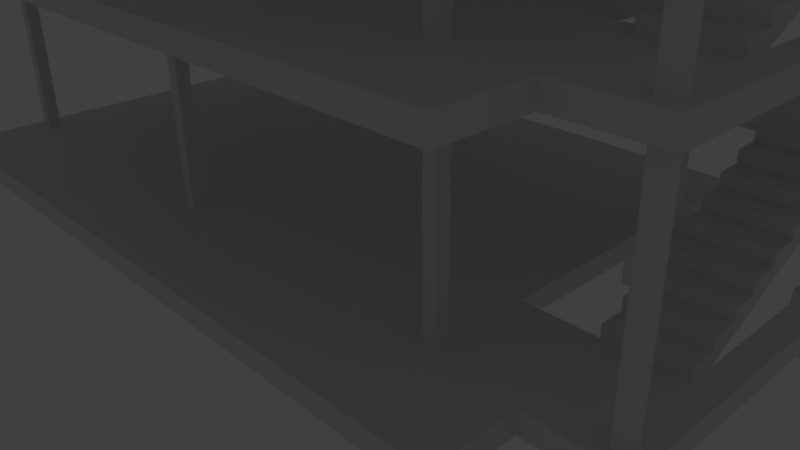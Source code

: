 # Source: example_dom-ino_house.blend  (saved by Blender 2.79.0; exported with 4.5.12 LTS)
import bpy
from mathutils import Matrix  # noqa: F401  (used for matrix-valued properties, if any)

bpy.ops.wm.read_factory_settings(use_empty=True)
scene = bpy.context.scene
scene.name = 'Scene'

# ---- collections
col_collection_1 = bpy.data.collections.new('Collection 1'); scene.collection.children.link(col_collection_1)
col_collection_10 = bpy.data.collections.new('Collection 10'); scene.collection.children.link(col_collection_10)
col_collection_10.hide_render = True
col_collection_10.hide_viewport = True

# ---- materials (node trees are filled in below, after node groups)
mat_material_003 = bpy.data.materials.new('Material.003')
mat_material_003.alpha_threshold = 0.0
mat_material_003.roughness = 0.5
mat_material = bpy.data.materials.new('Material')
mat_material.alpha_threshold = 0.0
mat_material.roughness = 0.5

# ---- material node trees

# ---- world
world_world = bpy.data.worlds.new('World'); scene.world = world_world
world_world.color = (0.05088, 0.05088, 0.05088)
world_world.use_sun_shadow = False
world_world.sun_shadow_jitter_overblur = 0.0
world_world.cycles.sampling_method = 'MANUAL'

# ---- cameras
cam_camera = bpy.data.cameras.new('Camera')
cam_camera.clip_end = 100.0
cam_camera.lens = 35.0
cam_camera.sensor_width = 32.0
cam_camera.sensor_height = 18.0
cam_camera.ortho_scale = 7.314
cam_camera.dof.focus_distance = 0.0

# ---- lights
light_lamp = bpy.data.lights.new('Lamp', 'POINT')
light_lamp.transmission_factor = 0.0
light_lamp.cutoff_distance = 30.0
light_lamp.energy = 100.0
light_lamp.shadow_buffer_clip_start = 1.001
light_lamp.shadow_soft_size = 0.1
light_lamp.shadow_maximum_resolution = 0.006
light_lamp.use_absolute_resolution = True

# ---- meshes
me_mesh_000 = bpy.data.meshes.new('Mesh.000')
me_mesh_000.from_pydata([(-0.08, -0.08, -0.125), (-0.08, -0.08, 0.125), (-0.08, 0.08, 0.125), (-0.08, 0.08, -0.125), (0.08, -0.08, -0.125), (0.08, -0.08, 0.125), (0.08, 0.08, 0.125), (0.08, 0.08, -0.125)], [], [(0, 1, 2, 3), (4, 5, 1, 0), (6, 2, 1, 5), (3, 2, 6, 7), (7, 6, 5, 4), (0, 3, 7, 4)])
me_mesh_000.materials.append(mat_material_003)
me_mesh_000.use_remesh_preserve_volume = False
me_mesh_000.use_remesh_preserve_attributes = False
me_mesh_000.use_mirror_vertex_groups = False
me_mesh_000.update()
me_plane_990 = bpy.data.meshes.new('Plane.990')
me_plane_990.from_pydata([(0.07, 0.57, -0.125), (-0.07, 0.57, -0.125), (-0.07, -0.57, -0.125), (0.07, -0.57, -0.125), (0.07, 0.57, 0.125), (-0.07, 0.57, 0.125), (-0.07, -0.57, 0.125), (0.07, -0.57, 0.125)], [], [(3, 2, 1, 0), (4, 5, 6, 7), (3, 0, 4, 7), (0, 1, 5, 4), (1, 2, 6, 5), (2, 3, 7, 6)])
_ca = me_plane_990.color_attributes.new('Col', 'BYTE_COLOR', 'CORNER')
_ca.data.foreach_set('color', [1.0, 1.0, 1.0, 1.0, 1.0, 1.0, 1.0, 1.0, 1.0, 1.0, 1.0, 1.0, 1.0, 1.0, 1.0, 1.0, 1.0, 1.0, 1.0, 1.0, 1.0, 1.0, 1.0, 1.0, 1.0, 1.0, 1.0, 1.0, 1.0, 1.0, 1.0, 1.0, 1.0, 1.0, 1.0, 1.0, 1.0, 1.0, 1.0, 1.0, 1.0, 1.0, 1.0, 1.0, 1.0, 1.0, 1.0, 1.0, 1.0, 1.0, 1.0, 1.0, 1.0, 1.0, 1.0, 1.0, 1.0, 1.0, 1.0, 1.0, 1.0, 1.0, 1.0, 1.0, 1.0, 1.0, 1.0, 1.0, 1.0, 1.0, 1.0, 1.0, 1.0, 1.0, 1.0, 1.0, 1.0, 1.0, 1.0, 1.0, 1.0, 1.0, 1.0, 1.0, 1.0, 1.0, 1.0, 1.0, 1.0, 1.0, 1.0, 1.0, 1.0, 1.0, 1.0, 1.0])
me_plane_990.materials.append(mat_material_003)
me_plane_990.use_remesh_preserve_volume = False
me_plane_990.use_remesh_preserve_attributes = False
me_plane_990.use_mirror_vertex_groups = False
me_plane_990.update()
me_plane_989 = bpy.data.meshes.new('Plane.989')
me_plane_989.from_pydata([(0.07, 1.85, -0.125), (-0.07, 1.85, -0.125), (-0.07, -1.85, -0.125), (0.07, -1.85, -0.125), (0.07, 1.85, 0.125), (-0.07, 1.85, 0.125), (-0.07, -1.85, 0.125), (0.07, -1.85, 0.125)], [], [(3, 2, 1, 0), (4, 5, 6, 7), (3, 0, 4, 7), (0, 1, 5, 4), (1, 2, 6, 5), (2, 3, 7, 6)])
_ca = me_plane_989.color_attributes.new('Col', 'BYTE_COLOR', 'CORNER')
_ca.data.foreach_set('color', [1.0, 1.0, 1.0, 1.0, 1.0, 1.0, 1.0, 1.0, 1.0, 1.0, 1.0, 1.0, 1.0, 1.0, 1.0, 1.0, 1.0, 1.0, 1.0, 1.0, 1.0, 1.0, 1.0, 1.0, 1.0, 1.0, 1.0, 1.0, 1.0, 1.0, 1.0, 1.0, 1.0, 1.0, 1.0, 1.0, 1.0, 1.0, 1.0, 1.0, 1.0, 1.0, 1.0, 1.0, 1.0, 1.0, 1.0, 1.0, 1.0, 1.0, 1.0, 1.0, 1.0, 1.0, 1.0, 1.0, 1.0, 1.0, 1.0, 1.0, 1.0, 1.0, 1.0, 1.0, 1.0, 1.0, 1.0, 1.0, 1.0, 1.0, 1.0, 1.0, 1.0, 1.0, 1.0, 1.0, 1.0, 1.0, 1.0, 1.0, 1.0, 1.0, 1.0, 1.0, 1.0, 1.0, 1.0, 1.0, 1.0, 1.0, 1.0, 1.0, 1.0, 1.0, 1.0, 1.0])
me_plane_989.materials.append(mat_material_003)
me_plane_989.use_remesh_preserve_volume = False
me_plane_989.use_remesh_preserve_attributes = False
me_plane_989.use_mirror_vertex_groups = False
me_plane_989.update()
me_plane_988 = bpy.data.meshes.new('Plane.988')
me_plane_988.from_pydata([(1.895, -1.85, -0.125), (-1.895, -1.85, -0.125), (-1.895, 1.85, -0.125), (1.895, 1.85, -0.125), (1.895, -1.85, 0.125), (-1.895, -1.85, 0.125), (-1.895, 1.85, 0.125), (1.895, 1.85, 0.125)], [], [(0, 1, 2, 3), (7, 6, 5, 4), (1, 0, 4, 5), (2, 1, 5, 6), (3, 2, 6, 7), (0, 3, 7, 4)])
_ca = me_plane_988.color_attributes.new('Col', 'BYTE_COLOR', 'CORNER')
_ca.data.foreach_set('color', [1.0, 1.0, 1.0, 1.0, 1.0, 1.0, 1.0, 1.0, 1.0, 1.0, 1.0, 1.0, 1.0, 1.0, 1.0, 1.0, 1.0, 1.0, 1.0, 1.0, 1.0, 1.0, 1.0, 1.0, 1.0, 1.0, 1.0, 1.0, 1.0, 1.0, 1.0, 1.0, 1.0, 1.0, 1.0, 1.0, 1.0, 1.0, 1.0, 1.0, 1.0, 1.0, 1.0, 1.0, 1.0, 1.0, 1.0, 1.0, 1.0, 1.0, 1.0, 1.0, 1.0, 1.0, 1.0, 1.0, 1.0, 1.0, 1.0, 1.0, 1.0, 1.0, 1.0, 1.0, 1.0, 1.0, 1.0, 1.0, 1.0, 1.0, 1.0, 1.0, 1.0, 1.0, 1.0, 1.0, 1.0, 1.0, 1.0, 1.0, 1.0, 1.0, 1.0, 1.0, 1.0, 1.0, 1.0, 1.0, 1.0, 1.0, 1.0, 1.0, 1.0, 1.0, 1.0, 1.0])
me_plane_988.materials.append(mat_material_003)
me_plane_988.use_remesh_preserve_volume = False
me_plane_988.use_remesh_preserve_attributes = False
me_plane_988.use_mirror_vertex_groups = False
me_plane_988.update()
me_plane_987 = bpy.data.meshes.new('Plane.987')
me_plane_987.from_pydata([(1.895, -0.57, -0.125), (-1.895, -0.57, -0.125), (-1.895, 0.57, -0.125), (1.895, 0.57, -0.125), (1.895, -0.57, 0.125), (-1.895, -0.57, 0.125), (-1.895, 0.57, 0.125), (1.895, 0.57, 0.125)], [], [(0, 1, 2, 3), (7, 6, 5, 4), (1, 0, 4, 5), (2, 1, 5, 6), (3, 2, 6, 7), (0, 3, 7, 4)])
_ca = me_plane_987.color_attributes.new('Col', 'BYTE_COLOR', 'CORNER')
_ca.data.foreach_set('color', [1.0, 1.0, 1.0, 1.0, 1.0, 1.0, 1.0, 1.0, 1.0, 1.0, 1.0, 1.0, 1.0, 1.0, 1.0, 1.0, 1.0, 1.0, 1.0, 1.0, 1.0, 1.0, 1.0, 1.0, 1.0, 1.0, 1.0, 1.0, 1.0, 1.0, 1.0, 1.0, 1.0, 1.0, 1.0, 1.0, 1.0, 1.0, 1.0, 1.0, 1.0, 1.0, 1.0, 1.0, 1.0, 1.0, 1.0, 1.0, 1.0, 1.0, 1.0, 1.0, 1.0, 1.0, 1.0, 1.0, 1.0, 1.0, 1.0, 1.0, 1.0, 1.0, 1.0, 1.0, 1.0, 1.0, 1.0, 1.0, 1.0, 1.0, 1.0, 1.0, 1.0, 1.0, 1.0, 1.0, 1.0, 1.0, 1.0, 1.0, 1.0, 1.0, 1.0, 1.0, 1.0, 1.0, 1.0, 1.0, 1.0, 1.0, 1.0, 1.0, 1.0, 1.0, 1.0, 1.0])
me_plane_987.materials.append(mat_material_003)
me_plane_987.use_remesh_preserve_volume = False
me_plane_987.use_remesh_preserve_attributes = False
me_plane_987.use_mirror_vertex_groups = False
me_plane_987.update()
me_plane_986 = bpy.data.meshes.new('Plane.986')
me_plane_986.from_pydata([(0.07, -0.07, -0.125), (-0.07, -0.07, -0.125), (-0.07, 0.07, -0.125), (0.07, 0.07, -0.125), (0.07, -0.07, 0.125), (-0.07, -0.07, 0.125), (-0.07, 0.07, 0.125), (0.07, 0.07, 0.125)], [], [(0, 1, 2, 3), (7, 6, 5, 4), (1, 0, 4, 5), (2, 1, 5, 6), (3, 2, 6, 7), (0, 3, 7, 4)])
_ca = me_plane_986.color_attributes.new('Col', 'BYTE_COLOR', 'CORNER')
_ca.data.foreach_set('color', [1.0, 1.0, 1.0, 1.0, 1.0, 1.0, 1.0, 1.0, 1.0, 1.0, 1.0, 1.0, 1.0, 1.0, 1.0, 1.0, 1.0, 1.0, 1.0, 1.0, 1.0, 1.0, 1.0, 1.0, 1.0, 1.0, 1.0, 1.0, 1.0, 1.0, 1.0, 1.0, 1.0, 1.0, 1.0, 1.0, 1.0, 1.0, 1.0, 1.0, 1.0, 1.0, 1.0, 1.0, 1.0, 1.0, 1.0, 1.0, 1.0, 1.0, 1.0, 1.0, 1.0, 1.0, 1.0, 1.0, 1.0, 1.0, 1.0, 1.0, 1.0, 1.0, 1.0, 1.0, 1.0, 1.0, 1.0, 1.0, 1.0, 1.0, 1.0, 1.0, 1.0, 1.0, 1.0, 1.0, 1.0, 1.0, 1.0, 1.0, 1.0, 1.0, 1.0, 1.0, 1.0, 1.0, 1.0, 1.0, 1.0, 1.0, 1.0, 1.0, 1.0, 1.0, 1.0, 1.0])
me_plane_986.materials.append(mat_material_003)
me_plane_986.use_remesh_preserve_volume = False
me_plane_986.use_remesh_preserve_attributes = False
me_plane_986.use_mirror_vertex_groups = False
me_plane_986.update()
me_plane_985 = bpy.data.meshes.new('Plane.985')
me_plane_985.from_pydata([(0.07, -1.85, -0.125), (-0.07, -1.85, -0.125), (-0.07, 1.85, -0.125), (0.07, 1.85, -0.125), (0.07, -1.85, 0.125), (-0.07, -1.85, 0.125), (-0.07, 1.85, 0.125), (0.07, 1.85, 0.125)], [], [(0, 1, 2, 3), (7, 6, 5, 4), (1, 0, 4, 5), (2, 1, 5, 6), (3, 2, 6, 7), (0, 3, 7, 4)])
_ca = me_plane_985.color_attributes.new('Col', 'BYTE_COLOR', 'CORNER')
_ca.data.foreach_set('color', [1.0, 1.0, 1.0, 1.0, 1.0, 1.0, 1.0, 1.0, 1.0, 1.0, 1.0, 1.0, 1.0, 1.0, 1.0, 1.0, 1.0, 1.0, 1.0, 1.0, 1.0, 1.0, 1.0, 1.0, 1.0, 1.0, 1.0, 1.0, 1.0, 1.0, 1.0, 1.0, 1.0, 1.0, 1.0, 1.0, 1.0, 1.0, 1.0, 1.0, 1.0, 1.0, 1.0, 1.0, 1.0, 1.0, 1.0, 1.0, 1.0, 1.0, 1.0, 1.0, 1.0, 1.0, 1.0, 1.0, 1.0, 1.0, 1.0, 1.0, 1.0, 1.0, 1.0, 1.0, 1.0, 1.0, 1.0, 1.0, 1.0, 1.0, 1.0, 1.0, 1.0, 1.0, 1.0, 1.0, 1.0, 1.0, 1.0, 1.0, 1.0, 1.0, 1.0, 1.0, 1.0, 1.0, 1.0, 1.0, 1.0, 1.0, 1.0, 1.0, 1.0, 1.0, 1.0, 1.0])
me_plane_985.materials.append(mat_material_003)
me_plane_985.use_remesh_preserve_volume = False
me_plane_985.use_remesh_preserve_attributes = False
me_plane_985.use_mirror_vertex_groups = False
me_plane_985.update()
me_plane_984 = bpy.data.meshes.new('Plane.984')
me_plane_984.from_pydata([(1.895, -1.85, -0.125), (-1.895, -1.85, -0.125), (-1.895, 1.85, -0.125), (1.895, 1.85, -0.125), (1.895, -1.85, 0.125), (-1.895, -1.85, 0.125), (-1.895, 1.85, 0.125), (1.895, 1.85, 0.125)], [], [(0, 1, 2, 3), (7, 6, 5, 4), (1, 0, 4, 5), (2, 1, 5, 6), (3, 2, 6, 7), (0, 3, 7, 4)])
_ca = me_plane_984.color_attributes.new('Col', 'BYTE_COLOR', 'CORNER')
_ca.data.foreach_set('color', [1.0, 1.0, 1.0, 1.0, 1.0, 1.0, 1.0, 1.0, 1.0, 1.0, 1.0, 1.0, 1.0, 1.0, 1.0, 1.0, 1.0, 1.0, 1.0, 1.0, 1.0, 1.0, 1.0, 1.0, 1.0, 1.0, 1.0, 1.0, 1.0, 1.0, 1.0, 1.0, 1.0, 1.0, 1.0, 1.0, 1.0, 1.0, 1.0, 1.0, 1.0, 1.0, 1.0, 1.0, 1.0, 1.0, 1.0, 1.0, 1.0, 1.0, 1.0, 1.0, 1.0, 1.0, 1.0, 1.0, 1.0, 1.0, 1.0, 1.0, 1.0, 1.0, 1.0, 1.0, 1.0, 1.0, 1.0, 1.0, 1.0, 1.0, 1.0, 1.0, 1.0, 1.0, 1.0, 1.0, 1.0, 1.0, 1.0, 1.0, 1.0, 1.0, 1.0, 1.0, 1.0, 1.0, 1.0, 1.0, 1.0, 1.0, 1.0, 1.0, 1.0, 1.0, 1.0, 1.0])
me_plane_984.materials.append(mat_material_003)
me_plane_984.use_remesh_preserve_volume = False
me_plane_984.use_remesh_preserve_attributes = False
me_plane_984.use_mirror_vertex_groups = False
me_plane_984.update()
me_plane_983 = bpy.data.meshes.new('Plane.983')
me_plane_983.from_pydata([(1.895, -0.57, -0.125), (-1.895, -0.57, -0.125), (-1.895, 0.57, -0.125), (1.895, 0.57, -0.125), (1.895, -0.57, 0.125), (-1.895, -0.57, 0.125), (-1.895, 0.57, 0.125), (1.895, 0.57, 0.125)], [], [(0, 1, 2, 3), (7, 6, 5, 4), (1, 0, 4, 5), (2, 1, 5, 6), (3, 2, 6, 7), (0, 3, 7, 4)])
_ca = me_plane_983.color_attributes.new('Col', 'BYTE_COLOR', 'CORNER')
_ca.data.foreach_set('color', [1.0, 1.0, 1.0, 1.0, 1.0, 1.0, 1.0, 1.0, 1.0, 1.0, 1.0, 1.0, 1.0, 1.0, 1.0, 1.0, 1.0, 1.0, 1.0, 1.0, 1.0, 1.0, 1.0, 1.0, 1.0, 1.0, 1.0, 1.0, 1.0, 1.0, 1.0, 1.0, 1.0, 1.0, 1.0, 1.0, 1.0, 1.0, 1.0, 1.0, 1.0, 1.0, 1.0, 1.0, 1.0, 1.0, 1.0, 1.0, 1.0, 1.0, 1.0, 1.0, 1.0, 1.0, 1.0, 1.0, 1.0, 1.0, 1.0, 1.0, 1.0, 1.0, 1.0, 1.0, 1.0, 1.0, 1.0, 1.0, 1.0, 1.0, 1.0, 1.0, 1.0, 1.0, 1.0, 1.0, 1.0, 1.0, 1.0, 1.0, 1.0, 1.0, 1.0, 1.0, 1.0, 1.0, 1.0, 1.0, 1.0, 1.0, 1.0, 1.0, 1.0, 1.0, 1.0, 1.0])
me_plane_983.materials.append(mat_material_003)
me_plane_983.use_remesh_preserve_volume = False
me_plane_983.use_remesh_preserve_attributes = False
me_plane_983.use_mirror_vertex_groups = False
me_plane_983.update()
me_plane_982 = bpy.data.meshes.new('Plane.982')
me_plane_982.from_pydata([(-0.52, 0.57, 0.125), (-0.52, -0.57, 0.125), (-0.52, 0.57, -0.125), (-0.52, -0.57, -0.125), (0.52, -0.57, 0.125), (0.52, -0.57, -0.125), (0.52, 0.57, 0.125), (0.52, 0.57, -0.125)], [], [(0, 1, 4, 6), (3, 1, 0, 2), (5, 7, 6, 4), (3, 2, 7, 5), (2, 0, 6, 7), (1, 3, 5, 4)])
_ca = me_plane_982.color_attributes.new('Col', 'BYTE_COLOR', 'CORNER')
_ca.data.foreach_set('color', [1.0, 1.0, 1.0, 1.0, 1.0, 1.0, 1.0, 1.0, 1.0, 1.0, 1.0, 1.0, 1.0, 1.0, 1.0, 1.0, 1.0, 1.0, 1.0, 1.0, 1.0, 1.0, 1.0, 1.0, 1.0, 1.0, 1.0, 1.0, 1.0, 1.0, 1.0, 1.0, 1.0, 1.0, 1.0, 1.0, 1.0, 1.0, 1.0, 1.0, 1.0, 1.0, 1.0, 1.0, 1.0, 1.0, 1.0, 1.0, 1.0, 1.0, 1.0, 1.0, 1.0, 1.0, 1.0, 1.0, 1.0, 1.0, 1.0, 1.0, 1.0, 1.0, 1.0, 1.0, 1.0, 1.0, 1.0, 1.0, 1.0, 1.0, 1.0, 1.0, 1.0, 1.0, 1.0, 1.0, 1.0, 1.0, 1.0, 1.0, 1.0, 1.0, 1.0, 1.0, 1.0, 1.0, 1.0, 1.0, 1.0, 1.0, 1.0, 1.0, 1.0, 1.0, 1.0, 1.0])
me_plane_982.materials.append(mat_material_003)
me_plane_982.use_remesh_preserve_volume = False
me_plane_982.use_remesh_preserve_attributes = False
me_plane_982.use_mirror_vertex_groups = False
me_plane_982.update()
me_plane_981 = bpy.data.meshes.new('Plane.981')
me_plane_981.from_pydata([(0.9, -0.4985, 0.125), (0.9, -0.4985, -0.125), (-0.9, -0.4985, 0.125), (-0.9, -0.4985, -0.125), (0.9, 0.5, 0.125), (0.9, 0.5, -0.125), (-0.9, 0.5, 0.125), (-0.9, 0.5, -0.125)], [], [(6, 4, 5, 7), (1, 0, 2, 3), (3, 2, 6, 7), (2, 0, 4, 6), (1, 3, 7, 5), (0, 1, 5, 4)])
_ca = me_plane_981.color_attributes.new('Col', 'BYTE_COLOR', 'CORNER')
_ca.data.foreach_set('color', [1.0, 1.0, 1.0, 1.0, 1.0, 1.0, 1.0, 1.0, 1.0, 1.0, 1.0, 1.0, 1.0, 1.0, 1.0, 1.0, 1.0, 1.0, 1.0, 1.0, 1.0, 1.0, 1.0, 1.0, 1.0, 1.0, 1.0, 1.0, 1.0, 1.0, 1.0, 1.0, 1.0, 1.0, 1.0, 1.0, 1.0, 1.0, 1.0, 1.0, 1.0, 1.0, 1.0, 1.0, 1.0, 1.0, 1.0, 1.0, 1.0, 1.0, 1.0, 1.0, 1.0, 1.0, 1.0, 1.0, 1.0, 1.0, 1.0, 1.0, 1.0, 1.0, 1.0, 1.0, 1.0, 1.0, 1.0, 1.0, 1.0, 1.0, 1.0, 1.0, 1.0, 1.0, 1.0, 1.0, 1.0, 1.0, 1.0, 1.0, 1.0, 1.0, 1.0, 1.0, 1.0, 1.0, 1.0, 1.0, 1.0, 1.0, 1.0, 1.0, 1.0, 1.0, 1.0, 1.0])
me_plane_981.materials.append(mat_material_003)
me_plane_981.use_remesh_preserve_volume = False
me_plane_981.use_remesh_preserve_attributes = False
me_plane_981.use_mirror_vertex_groups = False
me_plane_981.update()
me_plane_980 = bpy.data.meshes.new('Plane.980')
me_plane_980.from_pydata([(0.9, 0.15, -0.125), (-0.9, 0.15, -0.125), (-0.9, -0.15, -0.125), (0.9, -0.15, -0.125), (0.9, 0.15, 0.125), (-0.9, 0.15, 0.125), (-0.9, -0.15, 0.125), (0.9, -0.15, 0.125)], [], [(3, 2, 1, 0), (4, 5, 6, 7), (3, 0, 4, 7), (0, 1, 5, 4), (1, 2, 6, 5), (2, 3, 7, 6)])
_ca = me_plane_980.color_attributes.new('Col', 'BYTE_COLOR', 'CORNER')
_ca.data.foreach_set('color', [1.0, 1.0, 1.0, 1.0, 1.0, 1.0, 1.0, 1.0, 1.0, 1.0, 1.0, 1.0, 1.0, 1.0, 1.0, 1.0, 1.0, 1.0, 1.0, 1.0, 1.0, 1.0, 1.0, 1.0, 1.0, 1.0, 1.0, 1.0, 1.0, 1.0, 1.0, 1.0, 1.0, 1.0, 1.0, 1.0, 1.0, 1.0, 1.0, 1.0, 1.0, 1.0, 1.0, 1.0, 1.0, 1.0, 1.0, 1.0, 1.0, 1.0, 1.0, 1.0, 1.0, 1.0, 1.0, 1.0, 1.0, 1.0, 1.0, 1.0, 1.0, 1.0, 1.0, 1.0, 1.0, 1.0, 1.0, 1.0, 1.0, 1.0, 1.0, 1.0, 1.0, 1.0, 1.0, 1.0, 1.0, 1.0, 1.0, 1.0, 1.0, 1.0, 1.0, 1.0, 1.0, 1.0, 1.0, 1.0, 1.0, 1.0, 1.0, 1.0, 1.0, 1.0, 1.0, 1.0])
me_plane_980.materials.append(mat_material_003)
me_plane_980.use_remesh_preserve_volume = False
me_plane_980.use_remesh_preserve_attributes = False
me_plane_980.use_mirror_vertex_groups = False
me_plane_980.update()
me_plane_055 = bpy.data.meshes.new('Plane.055')
me_plane_055.from_pydata([(0.07, -0.5692, -0.125), (-0.07, -0.5692, -0.125), (-0.07, 0.5692, -0.125), (0.07, 0.5692, -0.125), (0.07, -0.5692, 0.125), (-0.07, -0.5692, 0.125), (-0.07, 0.5692, 0.125), (0.07, 0.5692, 0.125)], [], [(0, 1, 2, 3), (7, 6, 5, 4), (1, 0, 4, 5), (2, 1, 5, 6), (3, 2, 6, 7), (0, 3, 7, 4)])
_ca = me_plane_055.color_attributes.new('Col', 'BYTE_COLOR', 'CORNER')
_ca.data.foreach_set('color', [1.0, 1.0, 1.0, 1.0, 1.0, 1.0, 1.0, 1.0, 1.0, 1.0, 1.0, 1.0, 1.0, 1.0, 1.0, 1.0, 1.0, 1.0, 1.0, 1.0, 1.0, 1.0, 1.0, 1.0, 1.0, 1.0, 1.0, 1.0, 1.0, 1.0, 1.0, 1.0, 1.0, 1.0, 1.0, 1.0, 1.0, 1.0, 1.0, 1.0, 1.0, 1.0, 1.0, 1.0, 1.0, 1.0, 1.0, 1.0, 1.0, 1.0, 1.0, 1.0, 1.0, 1.0, 1.0, 1.0, 1.0, 1.0, 1.0, 1.0, 1.0, 1.0, 1.0, 1.0, 1.0, 1.0, 1.0, 1.0, 1.0, 1.0, 1.0, 1.0, 1.0, 1.0, 1.0, 1.0, 1.0, 1.0, 1.0, 1.0, 1.0, 1.0, 1.0, 1.0, 1.0, 1.0, 1.0, 1.0, 1.0, 1.0, 1.0, 1.0, 1.0, 1.0, 1.0, 1.0])
me_plane_055.materials.append(mat_material_003)
me_plane_055.use_remesh_preserve_volume = False
me_plane_055.use_remesh_preserve_attributes = False
me_plane_055.use_mirror_vertex_groups = False
me_plane_055.update()
me_plane_054 = bpy.data.meshes.new('Plane.054')
me_plane_054.from_pydata([(0.07, -0.5692, -0.125), (-0.07, -0.5692, -0.125), (-0.07, 0.5692, -0.125), (0.07, 0.5692, -0.125), (0.07, -0.5692, 0.125), (-0.07, -0.5692, 0.125), (-0.07, 0.5692, 0.125), (0.07, 0.5692, 0.125)], [], [(0, 1, 2, 3), (7, 6, 5, 4), (1, 0, 4, 5), (2, 1, 5, 6), (3, 2, 6, 7), (0, 3, 7, 4)])
_ca = me_plane_054.color_attributes.new('Col', 'BYTE_COLOR', 'CORNER')
_ca.data.foreach_set('color', [1.0, 1.0, 1.0, 1.0, 1.0, 1.0, 1.0, 1.0, 1.0, 1.0, 1.0, 1.0, 1.0, 1.0, 1.0, 1.0, 1.0, 1.0, 1.0, 1.0, 1.0, 1.0, 1.0, 1.0, 1.0, 1.0, 1.0, 1.0, 1.0, 1.0, 1.0, 1.0, 1.0, 1.0, 1.0, 1.0, 1.0, 1.0, 1.0, 1.0, 1.0, 1.0, 1.0, 1.0, 1.0, 1.0, 1.0, 1.0, 1.0, 1.0, 1.0, 1.0, 1.0, 1.0, 1.0, 1.0, 1.0, 1.0, 1.0, 1.0, 1.0, 1.0, 1.0, 1.0, 1.0, 1.0, 1.0, 1.0, 1.0, 1.0, 1.0, 1.0, 1.0, 1.0, 1.0, 1.0, 1.0, 1.0, 1.0, 1.0, 1.0, 1.0, 1.0, 1.0, 1.0, 1.0, 1.0, 1.0, 1.0, 1.0, 1.0, 1.0, 1.0, 1.0, 1.0, 1.0])
me_plane_054.materials.append(mat_material_003)
me_plane_054.use_remesh_preserve_volume = False
me_plane_054.use_remesh_preserve_attributes = False
me_plane_054.use_mirror_vertex_groups = False
me_plane_054.update()
me_plane_053 = bpy.data.meshes.new('Plane.053')
me_plane_053.from_pydata([(1.895, -0.5692, -0.125), (-1.895, -0.5692, -0.125), (-1.895, 0.5692, -0.125), (1.895, 0.5692, -0.125), (1.895, -0.5692, 0.125), (-1.895, -0.5692, 0.125), (-1.895, 0.5692, 0.125), (1.895, 0.5692, 0.125)], [], [(0, 1, 2, 3), (7, 6, 5, 4), (1, 0, 4, 5), (2, 1, 5, 6), (3, 2, 6, 7), (0, 3, 7, 4)])
_ca = me_plane_053.color_attributes.new('Col', 'BYTE_COLOR', 'CORNER')
_ca.data.foreach_set('color', [1.0, 1.0, 1.0, 1.0, 1.0, 1.0, 1.0, 1.0, 1.0, 1.0, 1.0, 1.0, 1.0, 1.0, 1.0, 1.0, 1.0, 1.0, 1.0, 1.0, 1.0, 1.0, 1.0, 1.0, 1.0, 1.0, 1.0, 1.0, 1.0, 1.0, 1.0, 1.0, 1.0, 1.0, 1.0, 1.0, 1.0, 1.0, 1.0, 1.0, 1.0, 1.0, 1.0, 1.0, 1.0, 1.0, 1.0, 1.0, 1.0, 1.0, 1.0, 1.0, 1.0, 1.0, 1.0, 1.0, 1.0, 1.0, 1.0, 1.0, 1.0, 1.0, 1.0, 1.0, 1.0, 1.0, 1.0, 1.0, 1.0, 1.0, 1.0, 1.0, 1.0, 1.0, 1.0, 1.0, 1.0, 1.0, 1.0, 1.0, 1.0, 1.0, 1.0, 1.0, 1.0, 1.0, 1.0, 1.0, 1.0, 1.0, 1.0, 1.0, 1.0, 1.0, 1.0, 1.0])
me_plane_053.materials.append(mat_material_003)
me_plane_053.use_remesh_preserve_volume = False
me_plane_053.use_remesh_preserve_attributes = False
me_plane_053.use_mirror_vertex_groups = False
me_plane_053.update()
me_plane_052 = bpy.data.meshes.new('Plane.052')
me_plane_052.from_pydata([(1.895, -0.5692, -0.125), (-1.895, -0.5692, -0.125), (-1.895, 0.5692, -0.125), (1.895, 0.5692, -0.125), (1.895, -0.5692, 0.125), (-1.895, -0.5692, 0.125), (-1.895, 0.5692, 0.125), (1.895, 0.5692, 0.125)], [], [(0, 1, 2, 3), (7, 6, 5, 4), (1, 0, 4, 5), (2, 1, 5, 6), (3, 2, 6, 7), (0, 3, 7, 4)])
_ca = me_plane_052.color_attributes.new('Col', 'BYTE_COLOR', 'CORNER')
_ca.data.foreach_set('color', [1.0, 1.0, 1.0, 1.0, 1.0, 1.0, 1.0, 1.0, 1.0, 1.0, 1.0, 1.0, 1.0, 1.0, 1.0, 1.0, 1.0, 1.0, 1.0, 1.0, 1.0, 1.0, 1.0, 1.0, 1.0, 1.0, 1.0, 1.0, 1.0, 1.0, 1.0, 1.0, 1.0, 1.0, 1.0, 1.0, 1.0, 1.0, 1.0, 1.0, 1.0, 1.0, 1.0, 1.0, 1.0, 1.0, 1.0, 1.0, 1.0, 1.0, 1.0, 1.0, 1.0, 1.0, 1.0, 1.0, 1.0, 1.0, 1.0, 1.0, 1.0, 1.0, 1.0, 1.0, 1.0, 1.0, 1.0, 1.0, 1.0, 1.0, 1.0, 1.0, 1.0, 1.0, 1.0, 1.0, 1.0, 1.0, 1.0, 1.0, 1.0, 1.0, 1.0, 1.0, 1.0, 1.0, 1.0, 1.0, 1.0, 1.0, 1.0, 1.0, 1.0, 1.0, 1.0, 1.0])
me_plane_052.materials.append(mat_material_003)
me_plane_052.use_remesh_preserve_volume = False
me_plane_052.use_remesh_preserve_attributes = False
me_plane_052.use_mirror_vertex_groups = False
me_plane_052.update()
me_plane_050 = bpy.data.meshes.new('Plane.050')
me_plane_050.from_pydata([(0.9, 0.08, -0.125), (-0.9, 0.08, -0.125), (-0.9, -0.08, -0.125), (0.9, -0.08, -0.125), (0.9, 0.08, 0.125), (-0.9, 0.08, 0.125), (-0.9, -0.08, 0.125), (0.9, -0.08, 0.125)], [], [(3, 2, 1, 0), (4, 5, 6, 7), (3, 0, 4, 7), (0, 1, 5, 4), (1, 2, 6, 5), (2, 3, 7, 6)])
_ca = me_plane_050.color_attributes.new('Col', 'BYTE_COLOR', 'CORNER')
_ca.data.foreach_set('color', [1.0, 1.0, 1.0, 1.0, 1.0, 1.0, 1.0, 1.0, 1.0, 1.0, 1.0, 1.0, 1.0, 1.0, 1.0, 1.0, 1.0, 1.0, 1.0, 1.0, 1.0, 1.0, 1.0, 1.0, 1.0, 1.0, 1.0, 1.0, 1.0, 1.0, 1.0, 1.0, 1.0, 1.0, 1.0, 1.0, 1.0, 1.0, 1.0, 1.0, 1.0, 1.0, 1.0, 1.0, 1.0, 1.0, 1.0, 1.0, 1.0, 1.0, 1.0, 1.0, 1.0, 1.0, 1.0, 1.0, 1.0, 1.0, 1.0, 1.0, 1.0, 1.0, 1.0, 1.0, 1.0, 1.0, 1.0, 1.0, 1.0, 1.0, 1.0, 1.0, 1.0, 1.0, 1.0, 1.0, 1.0, 1.0, 1.0, 1.0, 1.0, 1.0, 1.0, 1.0, 1.0, 1.0, 1.0, 1.0, 1.0, 1.0, 1.0, 1.0, 1.0, 1.0, 1.0, 1.0])
me_plane_050.materials.append(mat_material_003)
me_plane_050.use_remesh_preserve_volume = False
me_plane_050.use_remesh_preserve_attributes = False
me_plane_050.use_mirror_vertex_groups = False
me_plane_050.update()
me_plane_049 = bpy.data.meshes.new('Plane.049')
me_plane_049.from_pydata([(0.08, 0.57, -0.125), (-0.08, 0.57, -0.125), (-0.08, -0.57, -0.125), (0.08, -0.57, -0.125), (0.08, 0.57, 0.125), (-0.08, 0.57, 0.125), (-0.08, -0.57, 0.125), (0.08, -0.57, 0.125)], [], [(3, 2, 1, 0), (4, 5, 6, 7), (3, 0, 4, 7), (0, 1, 5, 4), (1, 2, 6, 5), (2, 3, 7, 6)])
_ca = me_plane_049.color_attributes.new('Col', 'BYTE_COLOR', 'CORNER')
_ca.data.foreach_set('color', [1.0, 1.0, 1.0, 1.0, 1.0, 1.0, 1.0, 1.0, 1.0, 1.0, 1.0, 1.0, 1.0, 1.0, 1.0, 1.0, 1.0, 1.0, 1.0, 1.0, 1.0, 1.0, 1.0, 1.0, 1.0, 1.0, 1.0, 1.0, 1.0, 1.0, 1.0, 1.0, 1.0, 1.0, 1.0, 1.0, 1.0, 1.0, 1.0, 1.0, 1.0, 1.0, 1.0, 1.0, 1.0, 1.0, 1.0, 1.0, 1.0, 1.0, 1.0, 1.0, 1.0, 1.0, 1.0, 1.0, 1.0, 1.0, 1.0, 1.0, 1.0, 1.0, 1.0, 1.0, 1.0, 1.0, 1.0, 1.0, 1.0, 1.0, 1.0, 1.0, 1.0, 1.0, 1.0, 1.0, 1.0, 1.0, 1.0, 1.0, 1.0, 1.0, 1.0, 1.0, 1.0, 1.0, 1.0, 1.0, 1.0, 1.0, 1.0, 1.0, 1.0, 1.0, 1.0, 1.0])
me_plane_049.materials.append(mat_material_003)
me_plane_049.use_remesh_preserve_volume = False
me_plane_049.use_remesh_preserve_attributes = False
me_plane_049.use_mirror_vertex_groups = False
me_plane_049.update()
me_plane_048 = bpy.data.meshes.new('Plane.048')
me_plane_048.from_pydata([(0.08, -0.57, -0.125), (-0.08, -0.57, -0.125), (-0.08, 0.57, -0.125), (0.08, 0.57, -0.125), (0.08, -0.57, 0.125), (-0.08, -0.57, 0.125), (-0.08, 0.57, 0.125), (0.08, 0.57, 0.125)], [], [(0, 1, 2, 3), (7, 6, 5, 4), (1, 0, 4, 5), (2, 1, 5, 6), (3, 2, 6, 7), (0, 3, 7, 4)])
_ca = me_plane_048.color_attributes.new('Col', 'BYTE_COLOR', 'CORNER')
_ca.data.foreach_set('color', [1.0, 1.0, 1.0, 1.0, 1.0, 1.0, 1.0, 1.0, 1.0, 1.0, 1.0, 1.0, 1.0, 1.0, 1.0, 1.0, 1.0, 1.0, 1.0, 1.0, 1.0, 1.0, 1.0, 1.0, 1.0, 1.0, 1.0, 1.0, 1.0, 1.0, 1.0, 1.0, 1.0, 1.0, 1.0, 1.0, 1.0, 1.0, 1.0, 1.0, 1.0, 1.0, 1.0, 1.0, 1.0, 1.0, 1.0, 1.0, 1.0, 1.0, 1.0, 1.0, 1.0, 1.0, 1.0, 1.0, 1.0, 1.0, 1.0, 1.0, 1.0, 1.0, 1.0, 1.0, 1.0, 1.0, 1.0, 1.0, 1.0, 1.0, 1.0, 1.0, 1.0, 1.0, 1.0, 1.0, 1.0, 1.0, 1.0, 1.0, 1.0, 1.0, 1.0, 1.0, 1.0, 1.0, 1.0, 1.0, 1.0, 1.0, 1.0, 1.0, 1.0, 1.0, 1.0, 1.0])
me_plane_048.materials.append(mat_material_003)
me_plane_048.use_remesh_preserve_volume = False
me_plane_048.use_remesh_preserve_attributes = False
me_plane_048.use_mirror_vertex_groups = False
me_plane_048.update()
me_plane_047 = bpy.data.meshes.new('Plane.047')
me_plane_047.from_pydata([(0.08, -0.57, -0.125), (-0.08, -0.57, -0.125), (-0.08, 0.57, -0.125), (0.08, 0.57, -0.125), (0.08, -0.57, 0.125), (-0.08, -0.57, 0.125), (-0.08, 0.57, 0.125), (0.08, 0.57, 0.125)], [], [(0, 1, 2, 3), (7, 6, 5, 4), (1, 0, 4, 5), (2, 1, 5, 6), (3, 2, 6, 7), (0, 3, 7, 4)])
_ca = me_plane_047.color_attributes.new('Col', 'BYTE_COLOR', 'CORNER')
_ca.data.foreach_set('color', [1.0, 1.0, 1.0, 1.0, 1.0, 1.0, 1.0, 1.0, 1.0, 1.0, 1.0, 1.0, 1.0, 1.0, 1.0, 1.0, 1.0, 1.0, 1.0, 1.0, 1.0, 1.0, 1.0, 1.0, 1.0, 1.0, 1.0, 1.0, 1.0, 1.0, 1.0, 1.0, 1.0, 1.0, 1.0, 1.0, 1.0, 1.0, 1.0, 1.0, 1.0, 1.0, 1.0, 1.0, 1.0, 1.0, 1.0, 1.0, 1.0, 1.0, 1.0, 1.0, 1.0, 1.0, 1.0, 1.0, 1.0, 1.0, 1.0, 1.0, 1.0, 1.0, 1.0, 1.0, 1.0, 1.0, 1.0, 1.0, 1.0, 1.0, 1.0, 1.0, 1.0, 1.0, 1.0, 1.0, 1.0, 1.0, 1.0, 1.0, 1.0, 1.0, 1.0, 1.0, 1.0, 1.0, 1.0, 1.0, 1.0, 1.0, 1.0, 1.0, 1.0, 1.0, 1.0, 1.0])
me_plane_047.materials.append(mat_material_003)
me_plane_047.use_remesh_preserve_volume = False
me_plane_047.use_remesh_preserve_attributes = False
me_plane_047.use_mirror_vertex_groups = False
me_plane_047.update()
me_plane_046 = bpy.data.meshes.new('Plane.046')
me_plane_046.from_pydata([(0.08, -1.85, -0.125), (-0.08, -1.85, -0.125), (-0.08, 1.85, -0.125), (0.08, 1.85, -0.125), (0.08, -1.85, 0.125), (-0.08, -1.85, 0.125), (-0.08, 1.85, 0.125), (0.08, 1.85, 0.125)], [], [(0, 1, 2, 3), (7, 6, 5, 4), (1, 0, 4, 5), (2, 1, 5, 6), (3, 2, 6, 7), (0, 3, 7, 4)])
_ca = me_plane_046.color_attributes.new('Col', 'BYTE_COLOR', 'CORNER')
_ca.data.foreach_set('color', [1.0, 1.0, 1.0, 1.0, 1.0, 1.0, 1.0, 1.0, 1.0, 1.0, 1.0, 1.0, 1.0, 1.0, 1.0, 1.0, 1.0, 1.0, 1.0, 1.0, 1.0, 1.0, 1.0, 1.0, 1.0, 1.0, 1.0, 1.0, 1.0, 1.0, 1.0, 1.0, 1.0, 1.0, 1.0, 1.0, 1.0, 1.0, 1.0, 1.0, 1.0, 1.0, 1.0, 1.0, 1.0, 1.0, 1.0, 1.0, 1.0, 1.0, 1.0, 1.0, 1.0, 1.0, 1.0, 1.0, 1.0, 1.0, 1.0, 1.0, 1.0, 1.0, 1.0, 1.0, 1.0, 1.0, 1.0, 1.0, 1.0, 1.0, 1.0, 1.0, 1.0, 1.0, 1.0, 1.0, 1.0, 1.0, 1.0, 1.0, 1.0, 1.0, 1.0, 1.0, 1.0, 1.0, 1.0, 1.0, 1.0, 1.0, 1.0, 1.0, 1.0, 1.0, 1.0, 1.0])
me_plane_046.materials.append(mat_material_003)
me_plane_046.use_remesh_preserve_volume = False
me_plane_046.use_remesh_preserve_attributes = False
me_plane_046.use_mirror_vertex_groups = False
me_plane_046.update()
me_plane_045 = bpy.data.meshes.new('Plane.045')
me_plane_045.from_pydata([(0.08, -0.07, -0.125), (-0.08, -0.07, -0.125), (-0.08, 0.07, -0.125), (0.08, 0.07, -0.125), (0.08, -0.07, 0.125), (-0.08, -0.07, 0.125), (-0.08, 0.07, 0.125), (0.08, 0.07, 0.125)], [], [(0, 1, 2, 3), (7, 6, 5, 4), (1, 0, 4, 5), (2, 1, 5, 6), (3, 2, 6, 7), (0, 3, 7, 4)])
_ca = me_plane_045.color_attributes.new('Col', 'BYTE_COLOR', 'CORNER')
_ca.data.foreach_set('color', [1.0, 1.0, 1.0, 1.0, 1.0, 1.0, 1.0, 1.0, 1.0, 1.0, 1.0, 1.0, 1.0, 1.0, 1.0, 1.0, 1.0, 1.0, 1.0, 1.0, 1.0, 1.0, 1.0, 1.0, 1.0, 1.0, 1.0, 1.0, 1.0, 1.0, 1.0, 1.0, 1.0, 1.0, 1.0, 1.0, 1.0, 1.0, 1.0, 1.0, 1.0, 1.0, 1.0, 1.0, 1.0, 1.0, 1.0, 1.0, 1.0, 1.0, 1.0, 1.0, 1.0, 1.0, 1.0, 1.0, 1.0, 1.0, 1.0, 1.0, 1.0, 1.0, 1.0, 1.0, 1.0, 1.0, 1.0, 1.0, 1.0, 1.0, 1.0, 1.0, 1.0, 1.0, 1.0, 1.0, 1.0, 1.0, 1.0, 1.0, 1.0, 1.0, 1.0, 1.0, 1.0, 1.0, 1.0, 1.0, 1.0, 1.0, 1.0, 1.0, 1.0, 1.0, 1.0, 1.0])
me_plane_045.materials.append(mat_material_003)
me_plane_045.use_remesh_preserve_volume = False
me_plane_045.use_remesh_preserve_attributes = False
me_plane_045.use_mirror_vertex_groups = False
me_plane_045.update()
me_plane_038 = bpy.data.meshes.new('Plane.038')
me_plane_038.from_pydata([(0.07, -0.08, -0.125), (-0.07, -0.08, -0.125), (-0.07, 0.08, -0.125), (0.07, 0.08, -0.125), (0.07, -0.08, 0.125), (-0.07, -0.08, 0.125), (-0.07, 0.08, 0.125), (0.07, 0.08, 0.125)], [], [(0, 1, 2, 3), (7, 6, 5, 4), (1, 0, 4, 5), (2, 1, 5, 6), (3, 2, 6, 7), (0, 3, 7, 4)])
_ca = me_plane_038.color_attributes.new('Col', 'BYTE_COLOR', 'CORNER')
_ca.data.foreach_set('color', [1.0, 1.0, 1.0, 1.0, 1.0, 1.0, 1.0, 1.0, 1.0, 1.0, 1.0, 1.0, 1.0, 1.0, 1.0, 1.0, 1.0, 1.0, 1.0, 1.0, 1.0, 1.0, 1.0, 1.0, 1.0, 1.0, 1.0, 1.0, 1.0, 1.0, 1.0, 1.0, 1.0, 1.0, 1.0, 1.0, 1.0, 1.0, 1.0, 1.0, 1.0, 1.0, 1.0, 1.0, 1.0, 1.0, 1.0, 1.0, 1.0, 1.0, 1.0, 1.0, 1.0, 1.0, 1.0, 1.0, 1.0, 1.0, 1.0, 1.0, 1.0, 1.0, 1.0, 1.0, 1.0, 1.0, 1.0, 1.0, 1.0, 1.0, 1.0, 1.0, 1.0, 1.0, 1.0, 1.0, 1.0, 1.0, 1.0, 1.0, 1.0, 1.0, 1.0, 1.0, 1.0, 1.0, 1.0, 1.0, 1.0, 1.0, 1.0, 1.0, 1.0, 1.0, 1.0, 1.0])
me_plane_038.materials.append(mat_material_003)
me_plane_038.use_remesh_preserve_volume = False
me_plane_038.use_remesh_preserve_attributes = False
me_plane_038.use_mirror_vertex_groups = False
me_plane_038.update()
me_plane_037 = bpy.data.meshes.new('Plane.037')
me_plane_037.from_pydata([(0.08, -1.85, -0.125), (-0.08, -1.85, -0.125), (-0.08, 1.85, -0.125), (0.08, 1.85, -0.125), (0.08, -1.85, 0.125), (-0.08, -1.85, 0.125), (-0.08, 1.85, 0.125), (0.08, 1.85, 0.125)], [], [(0, 1, 2, 3), (7, 6, 5, 4), (1, 0, 4, 5), (2, 1, 5, 6), (3, 2, 6, 7), (0, 3, 7, 4)])
_ca = me_plane_037.color_attributes.new('Col', 'BYTE_COLOR', 'CORNER')
_ca.data.foreach_set('color', [1.0, 1.0, 1.0, 1.0, 1.0, 1.0, 1.0, 1.0, 1.0, 1.0, 1.0, 1.0, 1.0, 1.0, 1.0, 1.0, 1.0, 1.0, 1.0, 1.0, 1.0, 1.0, 1.0, 1.0, 1.0, 1.0, 1.0, 1.0, 1.0, 1.0, 1.0, 1.0, 1.0, 1.0, 1.0, 1.0, 1.0, 1.0, 1.0, 1.0, 1.0, 1.0, 1.0, 1.0, 1.0, 1.0, 1.0, 1.0, 1.0, 1.0, 1.0, 1.0, 1.0, 1.0, 1.0, 1.0, 1.0, 1.0, 1.0, 1.0, 1.0, 1.0, 1.0, 1.0, 1.0, 1.0, 1.0, 1.0, 1.0, 1.0, 1.0, 1.0, 1.0, 1.0, 1.0, 1.0, 1.0, 1.0, 1.0, 1.0, 1.0, 1.0, 1.0, 1.0, 1.0, 1.0, 1.0, 1.0, 1.0, 1.0, 1.0, 1.0, 1.0, 1.0, 1.0, 1.0])
me_plane_037.materials.append(mat_material_003)
me_plane_037.use_remesh_preserve_volume = False
me_plane_037.use_remesh_preserve_attributes = False
me_plane_037.use_mirror_vertex_groups = False
me_plane_037.update()
me_plane_036 = bpy.data.meshes.new('Plane.036')
me_plane_036.from_pydata([(0.08, -1.85, -0.125), (-0.08, -1.85, -0.125), (-0.08, 1.85, -0.125), (0.08, 1.85, -0.125), (0.08, -1.85, 0.125), (-0.08, -1.85, 0.125), (-0.08, 1.85, 0.125), (0.08, 1.85, 0.125)], [], [(0, 1, 2, 3), (7, 6, 5, 4), (1, 0, 4, 5), (2, 1, 5, 6), (3, 2, 6, 7), (0, 3, 7, 4)])
_ca = me_plane_036.color_attributes.new('Col', 'BYTE_COLOR', 'CORNER')
_ca.data.foreach_set('color', [1.0, 1.0, 1.0, 1.0, 1.0, 1.0, 1.0, 1.0, 1.0, 1.0, 1.0, 1.0, 1.0, 1.0, 1.0, 1.0, 1.0, 1.0, 1.0, 1.0, 1.0, 1.0, 1.0, 1.0, 1.0, 1.0, 1.0, 1.0, 1.0, 1.0, 1.0, 1.0, 1.0, 1.0, 1.0, 1.0, 1.0, 1.0, 1.0, 1.0, 1.0, 1.0, 1.0, 1.0, 1.0, 1.0, 1.0, 1.0, 1.0, 1.0, 1.0, 1.0, 1.0, 1.0, 1.0, 1.0, 1.0, 1.0, 1.0, 1.0, 1.0, 1.0, 1.0, 1.0, 1.0, 1.0, 1.0, 1.0, 1.0, 1.0, 1.0, 1.0, 1.0, 1.0, 1.0, 1.0, 1.0, 1.0, 1.0, 1.0, 1.0, 1.0, 1.0, 1.0, 1.0, 1.0, 1.0, 1.0, 1.0, 1.0, 1.0, 1.0, 1.0, 1.0, 1.0, 1.0])
me_plane_036.materials.append(mat_material_003)
me_plane_036.use_remesh_preserve_volume = False
me_plane_036.use_remesh_preserve_attributes = False
me_plane_036.use_mirror_vertex_groups = False
me_plane_036.update()
me_plane_035 = bpy.data.meshes.new('Plane.035')
me_plane_035.from_pydata([(0.07, -0.08, -0.125), (-0.07, -0.08, -0.125), (-0.07, 0.08, -0.125), (0.07, 0.08, -0.125), (0.07, -0.08, 0.125), (-0.07, -0.08, 0.125), (-0.07, 0.08, 0.125), (0.07, 0.08, 0.125)], [], [(0, 1, 2, 3), (7, 6, 5, 4), (1, 0, 4, 5), (2, 1, 5, 6), (3, 2, 6, 7), (0, 3, 7, 4)])
_ca = me_plane_035.color_attributes.new('Col', 'BYTE_COLOR', 'CORNER')
_ca.data.foreach_set('color', [1.0, 1.0, 1.0, 1.0, 1.0, 1.0, 1.0, 1.0, 1.0, 1.0, 1.0, 1.0, 1.0, 1.0, 1.0, 1.0, 1.0, 1.0, 1.0, 1.0, 1.0, 1.0, 1.0, 1.0, 1.0, 1.0, 1.0, 1.0, 1.0, 1.0, 1.0, 1.0, 1.0, 1.0, 1.0, 1.0, 1.0, 1.0, 1.0, 1.0, 1.0, 1.0, 1.0, 1.0, 1.0, 1.0, 1.0, 1.0, 1.0, 1.0, 1.0, 1.0, 1.0, 1.0, 1.0, 1.0, 1.0, 1.0, 1.0, 1.0, 1.0, 1.0, 1.0, 1.0, 1.0, 1.0, 1.0, 1.0, 1.0, 1.0, 1.0, 1.0, 1.0, 1.0, 1.0, 1.0, 1.0, 1.0, 1.0, 1.0, 1.0, 1.0, 1.0, 1.0, 1.0, 1.0, 1.0, 1.0, 1.0, 1.0, 1.0, 1.0, 1.0, 1.0, 1.0, 1.0])
me_plane_035.materials.append(mat_material_003)
me_plane_035.use_remesh_preserve_volume = False
me_plane_035.use_remesh_preserve_attributes = False
me_plane_035.use_mirror_vertex_groups = False
me_plane_035.update()
me_plane_034 = bpy.data.meshes.new('Plane.034')
me_plane_034.from_pydata([(1.895, -0.08, -0.125), (-1.895, -0.08, -0.125), (-1.895, 0.08, -0.125), (1.895, 0.08, -0.125), (1.895, -0.08, 0.125), (-1.895, -0.08, 0.125), (-1.895, 0.08, 0.125), (1.895, 0.08, 0.125)], [], [(0, 1, 2, 3), (7, 6, 5, 4), (1, 0, 4, 5), (2, 1, 5, 6), (3, 2, 6, 7), (0, 3, 7, 4)])
_ca = me_plane_034.color_attributes.new('Col', 'BYTE_COLOR', 'CORNER')
_ca.data.foreach_set('color', [1.0, 1.0, 1.0, 1.0, 1.0, 1.0, 1.0, 1.0, 1.0, 1.0, 1.0, 1.0, 1.0, 1.0, 1.0, 1.0, 1.0, 1.0, 1.0, 1.0, 1.0, 1.0, 1.0, 1.0, 1.0, 1.0, 1.0, 1.0, 1.0, 1.0, 1.0, 1.0, 1.0, 1.0, 1.0, 1.0, 1.0, 1.0, 1.0, 1.0, 1.0, 1.0, 1.0, 1.0, 1.0, 1.0, 1.0, 1.0, 1.0, 1.0, 1.0, 1.0, 1.0, 1.0, 1.0, 1.0, 1.0, 1.0, 1.0, 1.0, 1.0, 1.0, 1.0, 1.0, 1.0, 1.0, 1.0, 1.0, 1.0, 1.0, 1.0, 1.0, 1.0, 1.0, 1.0, 1.0, 1.0, 1.0, 1.0, 1.0, 1.0, 1.0, 1.0, 1.0, 1.0, 1.0, 1.0, 1.0, 1.0, 1.0, 1.0, 1.0, 1.0, 1.0, 1.0, 1.0])
me_plane_034.materials.append(mat_material_003)
me_plane_034.use_remesh_preserve_volume = False
me_plane_034.use_remesh_preserve_attributes = False
me_plane_034.use_mirror_vertex_groups = False
me_plane_034.update()
me_plane_033 = bpy.data.meshes.new('Plane.033')
me_plane_033.from_pydata([(0.08, -1.85, -0.125), (-0.08, -1.85, -0.125), (-0.08, 1.85, -0.125), (0.08, 1.85, -0.125), (0.08, -1.85, 0.125), (-0.08, -1.85, 0.125), (-0.08, 1.85, 0.125), (0.08, 1.85, 0.125)], [], [(0, 1, 2, 3), (7, 6, 5, 4), (1, 0, 4, 5), (2, 1, 5, 6), (3, 2, 6, 7), (0, 3, 7, 4)])
_ca = me_plane_033.color_attributes.new('Col', 'BYTE_COLOR', 'CORNER')
_ca.data.foreach_set('color', [1.0, 1.0, 1.0, 1.0, 1.0, 1.0, 1.0, 1.0, 1.0, 1.0, 1.0, 1.0, 1.0, 1.0, 1.0, 1.0, 1.0, 1.0, 1.0, 1.0, 1.0, 1.0, 1.0, 1.0, 1.0, 1.0, 1.0, 1.0, 1.0, 1.0, 1.0, 1.0, 1.0, 1.0, 1.0, 1.0, 1.0, 1.0, 1.0, 1.0, 1.0, 1.0, 1.0, 1.0, 1.0, 1.0, 1.0, 1.0, 1.0, 1.0, 1.0, 1.0, 1.0, 1.0, 1.0, 1.0, 1.0, 1.0, 1.0, 1.0, 1.0, 1.0, 1.0, 1.0, 1.0, 1.0, 1.0, 1.0, 1.0, 1.0, 1.0, 1.0, 1.0, 1.0, 1.0, 1.0, 1.0, 1.0, 1.0, 1.0, 1.0, 1.0, 1.0, 1.0, 1.0, 1.0, 1.0, 1.0, 1.0, 1.0, 1.0, 1.0, 1.0, 1.0, 1.0, 1.0])
me_plane_033.materials.append(mat_material_003)
me_plane_033.use_remesh_preserve_volume = False
me_plane_033.use_remesh_preserve_attributes = False
me_plane_033.use_mirror_vertex_groups = False
me_plane_033.update()
me_plane_026 = bpy.data.meshes.new('Plane.026')
me_plane_026.from_pydata([(0.08, -0.5692, -0.125), (-0.08, -0.5692, -0.125), (-0.08, 0.5692, -0.125), (0.08, 0.5692, -0.125), (0.08, -0.5692, 0.125), (-0.08, -0.5692, 0.125), (-0.08, 0.5692, 0.125), (0.08, 0.5692, 0.125)], [], [(0, 1, 2, 3), (7, 6, 5, 4), (1, 0, 4, 5), (2, 1, 5, 6), (3, 2, 6, 7), (0, 3, 7, 4)])
_ca = me_plane_026.color_attributes.new('Col', 'BYTE_COLOR', 'CORNER')
_ca.data.foreach_set('color', [1.0, 1.0, 1.0, 1.0, 1.0, 1.0, 1.0, 1.0, 1.0, 1.0, 1.0, 1.0, 1.0, 1.0, 1.0, 1.0, 1.0, 1.0, 1.0, 1.0, 1.0, 1.0, 1.0, 1.0, 1.0, 1.0, 1.0, 1.0, 1.0, 1.0, 1.0, 1.0, 1.0, 1.0, 1.0, 1.0, 1.0, 1.0, 1.0, 1.0, 1.0, 1.0, 1.0, 1.0, 1.0, 1.0, 1.0, 1.0, 1.0, 1.0, 1.0, 1.0, 1.0, 1.0, 1.0, 1.0, 1.0, 1.0, 1.0, 1.0, 1.0, 1.0, 1.0, 1.0, 1.0, 1.0, 1.0, 1.0, 1.0, 1.0, 1.0, 1.0, 1.0, 1.0, 1.0, 1.0, 1.0, 1.0, 1.0, 1.0, 1.0, 1.0, 1.0, 1.0, 1.0, 1.0, 1.0, 1.0, 1.0, 1.0, 1.0, 1.0, 1.0, 1.0, 1.0, 1.0])
me_plane_026.materials.append(mat_material_003)
me_plane_026.use_remesh_preserve_volume = False
me_plane_026.use_remesh_preserve_attributes = False
me_plane_026.use_mirror_vertex_groups = False
me_plane_026.update()
me_plane_025 = bpy.data.meshes.new('Plane.025')
me_plane_025.from_pydata([(1.895, -0.08, -0.125), (-1.895, -0.08, -0.125), (-1.895, 0.08, -0.125), (1.895, 0.08, -0.125), (1.895, -0.08, 0.125), (-1.895, -0.08, 0.125), (-1.895, 0.08, 0.125), (1.895, 0.08, 0.125)], [], [(0, 1, 2, 3), (7, 6, 5, 4), (1, 0, 4, 5), (2, 1, 5, 6), (3, 2, 6, 7), (0, 3, 7, 4)])
_ca = me_plane_025.color_attributes.new('Col', 'BYTE_COLOR', 'CORNER')
_ca.data.foreach_set('color', [1.0, 1.0, 1.0, 1.0, 1.0, 1.0, 1.0, 1.0, 1.0, 1.0, 1.0, 1.0, 1.0, 1.0, 1.0, 1.0, 1.0, 1.0, 1.0, 1.0, 1.0, 1.0, 1.0, 1.0, 1.0, 1.0, 1.0, 1.0, 1.0, 1.0, 1.0, 1.0, 1.0, 1.0, 1.0, 1.0, 1.0, 1.0, 1.0, 1.0, 1.0, 1.0, 1.0, 1.0, 1.0, 1.0, 1.0, 1.0, 1.0, 1.0, 1.0, 1.0, 1.0, 1.0, 1.0, 1.0, 1.0, 1.0, 1.0, 1.0, 1.0, 1.0, 1.0, 1.0, 1.0, 1.0, 1.0, 1.0, 1.0, 1.0, 1.0, 1.0, 1.0, 1.0, 1.0, 1.0, 1.0, 1.0, 1.0, 1.0, 1.0, 1.0, 1.0, 1.0, 1.0, 1.0, 1.0, 1.0, 1.0, 1.0, 1.0, 1.0, 1.0, 1.0, 1.0, 1.0])
me_plane_025.materials.append(mat_material_003)
me_plane_025.use_remesh_preserve_volume = False
me_plane_025.use_remesh_preserve_attributes = False
me_plane_025.use_mirror_vertex_groups = False
me_plane_025.update()
me_plane_024 = bpy.data.meshes.new('Plane.024')
me_plane_024.from_pydata([(0.08, -0.5692, -0.125), (-0.08, -0.5692, -0.125), (-0.08, 0.5692, -0.125), (0.08, 0.5692, -0.125), (0.08, -0.5692, 0.125), (-0.08, -0.5692, 0.125), (-0.08, 0.5692, 0.125), (0.08, 0.5692, 0.125)], [], [(0, 1, 2, 3), (7, 6, 5, 4), (1, 0, 4, 5), (2, 1, 5, 6), (3, 2, 6, 7), (0, 3, 7, 4)])
_ca = me_plane_024.color_attributes.new('Col', 'BYTE_COLOR', 'CORNER')
_ca.data.foreach_set('color', [1.0, 1.0, 1.0, 1.0, 1.0, 1.0, 1.0, 1.0, 1.0, 1.0, 1.0, 1.0, 1.0, 1.0, 1.0, 1.0, 1.0, 1.0, 1.0, 1.0, 1.0, 1.0, 1.0, 1.0, 1.0, 1.0, 1.0, 1.0, 1.0, 1.0, 1.0, 1.0, 1.0, 1.0, 1.0, 1.0, 1.0, 1.0, 1.0, 1.0, 1.0, 1.0, 1.0, 1.0, 1.0, 1.0, 1.0, 1.0, 1.0, 1.0, 1.0, 1.0, 1.0, 1.0, 1.0, 1.0, 1.0, 1.0, 1.0, 1.0, 1.0, 1.0, 1.0, 1.0, 1.0, 1.0, 1.0, 1.0, 1.0, 1.0, 1.0, 1.0, 1.0, 1.0, 1.0, 1.0, 1.0, 1.0, 1.0, 1.0, 1.0, 1.0, 1.0, 1.0, 1.0, 1.0, 1.0, 1.0, 1.0, 1.0, 1.0, 1.0, 1.0, 1.0, 1.0, 1.0])
me_plane_024.materials.append(mat_material_003)
me_plane_024.use_remesh_preserve_volume = False
me_plane_024.use_remesh_preserve_attributes = False
me_plane_024.use_mirror_vertex_groups = False
me_plane_024.update()
me_plane_023 = bpy.data.meshes.new('Plane.023')
me_plane_023.from_pydata([(0.08, -0.5692, -0.125), (-0.08, -0.5692, -0.125), (-0.08, 0.5692, -0.125), (0.08, 0.5692, -0.125), (0.08, -0.5692, 0.125), (-0.08, -0.5692, 0.125), (-0.08, 0.5692, 0.125), (0.08, 0.5692, 0.125)], [], [(0, 1, 2, 3), (7, 6, 5, 4), (1, 0, 4, 5), (2, 1, 5, 6), (3, 2, 6, 7), (0, 3, 7, 4)])
_ca = me_plane_023.color_attributes.new('Col', 'BYTE_COLOR', 'CORNER')
_ca.data.foreach_set('color', [1.0, 1.0, 1.0, 1.0, 1.0, 1.0, 1.0, 1.0, 1.0, 1.0, 1.0, 1.0, 1.0, 1.0, 1.0, 1.0, 1.0, 1.0, 1.0, 1.0, 1.0, 1.0, 1.0, 1.0, 1.0, 1.0, 1.0, 1.0, 1.0, 1.0, 1.0, 1.0, 1.0, 1.0, 1.0, 1.0, 1.0, 1.0, 1.0, 1.0, 1.0, 1.0, 1.0, 1.0, 1.0, 1.0, 1.0, 1.0, 1.0, 1.0, 1.0, 1.0, 1.0, 1.0, 1.0, 1.0, 1.0, 1.0, 1.0, 1.0, 1.0, 1.0, 1.0, 1.0, 1.0, 1.0, 1.0, 1.0, 1.0, 1.0, 1.0, 1.0, 1.0, 1.0, 1.0, 1.0, 1.0, 1.0, 1.0, 1.0, 1.0, 1.0, 1.0, 1.0, 1.0, 1.0, 1.0, 1.0, 1.0, 1.0, 1.0, 1.0, 1.0, 1.0, 1.0, 1.0])
me_plane_023.materials.append(mat_material_003)
me_plane_023.use_remesh_preserve_volume = False
me_plane_023.use_remesh_preserve_attributes = False
me_plane_023.use_mirror_vertex_groups = False
me_plane_023.update()
me_plane_022 = bpy.data.meshes.new('Plane.022')
me_plane_022.from_pydata([(0.08, -0.5692, -0.125), (-0.08, -0.5692, -0.125), (-0.08, 0.5692, -0.125), (0.08, 0.5692, -0.125), (0.08, -0.5692, 0.125), (-0.08, -0.5692, 0.125), (-0.08, 0.5692, 0.125), (0.08, 0.5692, 0.125)], [], [(0, 1, 2, 3), (7, 6, 5, 4), (1, 0, 4, 5), (2, 1, 5, 6), (3, 2, 6, 7), (0, 3, 7, 4)])
_ca = me_plane_022.color_attributes.new('Col', 'BYTE_COLOR', 'CORNER')
_ca.data.foreach_set('color', [1.0, 1.0, 1.0, 1.0, 1.0, 1.0, 1.0, 1.0, 1.0, 1.0, 1.0, 1.0, 1.0, 1.0, 1.0, 1.0, 1.0, 1.0, 1.0, 1.0, 1.0, 1.0, 1.0, 1.0, 1.0, 1.0, 1.0, 1.0, 1.0, 1.0, 1.0, 1.0, 1.0, 1.0, 1.0, 1.0, 1.0, 1.0, 1.0, 1.0, 1.0, 1.0, 1.0, 1.0, 1.0, 1.0, 1.0, 1.0, 1.0, 1.0, 1.0, 1.0, 1.0, 1.0, 1.0, 1.0, 1.0, 1.0, 1.0, 1.0, 1.0, 1.0, 1.0, 1.0, 1.0, 1.0, 1.0, 1.0, 1.0, 1.0, 1.0, 1.0, 1.0, 1.0, 1.0, 1.0, 1.0, 1.0, 1.0, 1.0, 1.0, 1.0, 1.0, 1.0, 1.0, 1.0, 1.0, 1.0, 1.0, 1.0, 1.0, 1.0, 1.0, 1.0, 1.0, 1.0])
me_plane_022.materials.append(mat_material_003)
me_plane_022.use_remesh_preserve_volume = False
me_plane_022.use_remesh_preserve_attributes = False
me_plane_022.use_mirror_vertex_groups = False
me_plane_022.update()
me_plane_007 = bpy.data.meshes.new('Plane.007')
me_plane_007.from_pydata([(1.895, -0.08, -0.125), (-1.895, -0.08, -0.125), (-1.895, 0.08, -0.125), (1.895, 0.08, -0.125), (1.895, -0.08, 0.125), (-1.895, -0.08, 0.125), (-1.895, 0.08, 0.125), (1.895, 0.08, 0.125)], [], [(0, 1, 2, 3), (7, 6, 5, 4), (1, 0, 4, 5), (2, 1, 5, 6), (3, 2, 6, 7), (0, 3, 7, 4)])
_ca = me_plane_007.color_attributes.new('Col', 'BYTE_COLOR', 'CORNER')
_ca.data.foreach_set('color', [1.0, 1.0, 1.0, 1.0, 1.0, 1.0, 1.0, 1.0, 1.0, 1.0, 1.0, 1.0, 1.0, 1.0, 1.0, 1.0, 1.0, 1.0, 1.0, 1.0, 1.0, 1.0, 1.0, 1.0, 1.0, 1.0, 1.0, 1.0, 1.0, 1.0, 1.0, 1.0, 1.0, 1.0, 1.0, 1.0, 1.0, 1.0, 1.0, 1.0, 1.0, 1.0, 1.0, 1.0, 1.0, 1.0, 1.0, 1.0, 1.0, 1.0, 1.0, 1.0, 1.0, 1.0, 1.0, 1.0, 1.0, 1.0, 1.0, 1.0, 1.0, 1.0, 1.0, 1.0, 1.0, 1.0, 1.0, 1.0, 1.0, 1.0, 1.0, 1.0, 1.0, 1.0, 1.0, 1.0, 1.0, 1.0, 1.0, 1.0, 1.0, 1.0, 1.0, 1.0, 1.0, 1.0, 1.0, 1.0, 1.0, 1.0, 1.0, 1.0, 1.0, 1.0, 1.0, 1.0])
me_plane_007.materials.append(mat_material_003)
me_plane_007.use_remesh_preserve_volume = False
me_plane_007.use_remesh_preserve_attributes = False
me_plane_007.use_mirror_vertex_groups = False
me_plane_007.update()
me_plane_005 = bpy.data.meshes.new('Plane.005')
me_plane_005.from_pydata([(0.07, -0.08, -0.125), (-0.07, -0.08, -0.125), (-0.07, 0.08, -0.125), (0.07, 0.08, -0.125), (0.07, -0.08, 0.125), (-0.07, -0.08, 0.125), (-0.07, 0.08, 0.125), (0.07, 0.08, 0.125)], [], [(0, 1, 2, 3), (7, 6, 5, 4), (1, 0, 4, 5), (2, 1, 5, 6), (3, 2, 6, 7), (0, 3, 7, 4)])
_ca = me_plane_005.color_attributes.new('Col', 'BYTE_COLOR', 'CORNER')
_ca.data.foreach_set('color', [1.0, 1.0, 1.0, 1.0, 1.0, 1.0, 1.0, 1.0, 1.0, 1.0, 1.0, 1.0, 1.0, 1.0, 1.0, 1.0, 1.0, 1.0, 1.0, 1.0, 1.0, 1.0, 1.0, 1.0, 1.0, 1.0, 1.0, 1.0, 1.0, 1.0, 1.0, 1.0, 1.0, 1.0, 1.0, 1.0, 1.0, 1.0, 1.0, 1.0, 1.0, 1.0, 1.0, 1.0, 1.0, 1.0, 1.0, 1.0, 1.0, 1.0, 1.0, 1.0, 1.0, 1.0, 1.0, 1.0, 1.0, 1.0, 1.0, 1.0, 1.0, 1.0, 1.0, 1.0, 1.0, 1.0, 1.0, 1.0, 1.0, 1.0, 1.0, 1.0, 1.0, 1.0, 1.0, 1.0, 1.0, 1.0, 1.0, 1.0, 1.0, 1.0, 1.0, 1.0, 1.0, 1.0, 1.0, 1.0, 1.0, 1.0, 1.0, 1.0, 1.0, 1.0, 1.0, 1.0])
me_plane_005.materials.append(mat_material_003)
me_plane_005.use_remesh_preserve_volume = False
me_plane_005.use_remesh_preserve_attributes = False
me_plane_005.use_mirror_vertex_groups = False
me_plane_005.update()
me_plane_004 = bpy.data.meshes.new('Plane.004')
me_plane_004.from_pydata([(0.07, -0.08, -0.125), (-0.07, -0.08, -0.125), (-0.07, 0.08, -0.125), (0.07, 0.08, -0.125), (0.07, -0.08, 0.125), (-0.07, -0.08, 0.125), (-0.07, 0.08, 0.125), (0.07, 0.08, 0.125)], [], [(0, 1, 2, 3), (7, 6, 5, 4), (1, 0, 4, 5), (2, 1, 5, 6), (3, 2, 6, 7), (0, 3, 7, 4)])
_ca = me_plane_004.color_attributes.new('Col', 'BYTE_COLOR', 'CORNER')
_ca.data.foreach_set('color', [1.0, 1.0, 1.0, 1.0, 1.0, 1.0, 1.0, 1.0, 1.0, 1.0, 1.0, 1.0, 1.0, 1.0, 1.0, 1.0, 1.0, 1.0, 1.0, 1.0, 1.0, 1.0, 1.0, 1.0, 1.0, 1.0, 1.0, 1.0, 1.0, 1.0, 1.0, 1.0, 1.0, 1.0, 1.0, 1.0, 1.0, 1.0, 1.0, 1.0, 1.0, 1.0, 1.0, 1.0, 1.0, 1.0, 1.0, 1.0, 1.0, 1.0, 1.0, 1.0, 1.0, 1.0, 1.0, 1.0, 1.0, 1.0, 1.0, 1.0, 1.0, 1.0, 1.0, 1.0, 1.0, 1.0, 1.0, 1.0, 1.0, 1.0, 1.0, 1.0, 1.0, 1.0, 1.0, 1.0, 1.0, 1.0, 1.0, 1.0, 1.0, 1.0, 1.0, 1.0, 1.0, 1.0, 1.0, 1.0, 1.0, 1.0, 1.0, 1.0, 1.0, 1.0, 1.0, 1.0])
me_plane_004.materials.append(mat_material_003)
me_plane_004.use_remesh_preserve_volume = False
me_plane_004.use_remesh_preserve_attributes = False
me_plane_004.use_mirror_vertex_groups = False
me_plane_004.update()
me_plane_571 = bpy.data.meshes.new('Plane.571')
me_plane_571.from_pydata([(1.895, 0.08, -0.125), (-1.895, 0.08, -0.125), (-1.895, -0.08, -0.125), (1.895, -0.08, -0.125), (1.895, 0.08, 0.125), (-1.895, 0.08, 0.125), (-1.895, -0.08, 0.125), (1.895, -0.08, 0.125)], [], [(3, 2, 1, 0), (4, 5, 6, 7), (3, 0, 4, 7), (0, 1, 5, 4), (1, 2, 6, 5), (2, 3, 7, 6)])
_ca = me_plane_571.color_attributes.new('Col', 'BYTE_COLOR', 'CORNER')
_ca.data.foreach_set('color', [1.0, 1.0, 1.0, 1.0, 1.0, 1.0, 1.0, 1.0, 1.0, 1.0, 1.0, 1.0, 1.0, 1.0, 1.0, 1.0, 1.0, 1.0, 1.0, 1.0, 1.0, 1.0, 1.0, 1.0, 1.0, 1.0, 1.0, 1.0, 1.0, 1.0, 1.0, 1.0, 1.0, 1.0, 1.0, 1.0, 1.0, 1.0, 1.0, 1.0, 1.0, 1.0, 1.0, 1.0, 1.0, 1.0, 1.0, 1.0, 1.0, 1.0, 1.0, 1.0, 1.0, 1.0, 1.0, 1.0, 1.0, 1.0, 1.0, 1.0, 1.0, 1.0, 1.0, 1.0, 1.0, 1.0, 1.0, 1.0, 1.0, 1.0, 1.0, 1.0, 1.0, 1.0, 1.0, 1.0, 1.0, 1.0, 1.0, 1.0, 1.0, 1.0, 1.0, 1.0, 1.0, 1.0, 1.0, 1.0, 1.0, 1.0, 1.0, 1.0, 1.0, 1.0, 1.0, 1.0])
me_plane_571.materials.append(mat_material_003)
me_plane_571.use_remesh_preserve_volume = False
me_plane_571.use_remesh_preserve_attributes = False
me_plane_571.use_mirror_vertex_groups = False
me_plane_571.update()
me_plane_622 = bpy.data.meshes.new('Plane.622')
me_plane_622.from_pydata([(0.38, 0.07, 0.125), (-0.38, 0.07, 0.125), (-0.38, -0.07, 0.125), (0.38, -0.07, 0.125), (0.38, 0.07, -0.125), (-0.38, 0.07, -0.125), (-0.38, -0.07, -0.125), (0.38, -0.07, -0.125)], [], [(4, 5, 1, 0), (7, 6, 5, 4), (7, 4, 0, 3), (5, 6, 2, 1), (6, 7, 3, 2), (0, 1, 2, 3)])
_ca = me_plane_622.color_attributes.new('Col', 'BYTE_COLOR', 'CORNER')
_ca.data.foreach_set('color', [1.0, 1.0, 1.0, 1.0, 1.0, 1.0, 1.0, 1.0, 1.0, 1.0, 1.0, 1.0, 1.0, 1.0, 1.0, 1.0, 1.0, 1.0, 1.0, 1.0, 1.0, 1.0, 1.0, 1.0, 1.0, 1.0, 1.0, 1.0, 1.0, 1.0, 1.0, 1.0, 1.0, 1.0, 1.0, 1.0, 1.0, 1.0, 1.0, 1.0, 1.0, 1.0, 1.0, 1.0, 1.0, 1.0, 1.0, 1.0, 1.0, 1.0, 1.0, 1.0, 1.0, 1.0, 1.0, 1.0, 1.0, 1.0, 1.0, 1.0, 1.0, 1.0, 1.0, 1.0, 1.0, 1.0, 1.0, 1.0, 1.0, 1.0, 1.0, 1.0, 1.0, 1.0, 1.0, 1.0, 1.0, 1.0, 1.0, 1.0, 1.0, 1.0, 1.0, 1.0, 1.0, 1.0, 1.0, 1.0, 1.0, 1.0, 1.0, 1.0, 1.0, 1.0, 1.0, 1.0])
me_plane_622.materials.append(mat_material_003)
me_plane_622.use_remesh_preserve_volume = False
me_plane_622.use_remesh_preserve_attributes = False
me_plane_622.use_mirror_vertex_groups = False
me_plane_622.update()
me_cube_127 = bpy.data.meshes.new('Cube.127')
me_cube_127.from_pydata([(0.45, -0.15, -0.1495), (-0.45, -0.15, -0.1495), (0.45, -0.15, 0.1495), (-0.45, -0.15, 0.1495), (0.45, 0.15, 0.0004998), (-0.45, 0.15, 0.0004997), (-0.45, 0.15, 0.1495), (0.45, 0.15, 0.1495)], [], [(5, 4, 0, 1), (4, 7, 2, 0), (7, 6, 3, 2), (6, 5, 1, 3), (0, 2, 3, 1), (4, 5, 6, 7)])
me_cube_127.materials.append(mat_material_003)
me_cube_127.use_remesh_preserve_volume = False
me_cube_127.use_remesh_preserve_attributes = False
me_cube_127.use_mirror_vertex_groups = False
me_cube_127.update()
me_mesh_031 = bpy.data.meshes.new('Mesh.031')
me_mesh_031.from_pydata([(-0.08, -0.08, -1.225), (-0.08, -0.08, 1.225), (-0.08, 0.08, 1.225), (-0.08, 0.08, -1.225), (0.08, -0.08, -1.225), (0.08, -0.08, 1.225), (0.08, 0.08, 1.225), (0.08, 0.08, -1.225)], [], [(0, 1, 2, 3), (4, 5, 1, 0), (6, 2, 1, 5), (3, 2, 6, 7), (7, 6, 5, 4), (0, 3, 7, 4)])
me_mesh_031.materials.append(mat_material_003)
me_mesh_031.use_remesh_preserve_volume = False
me_mesh_031.use_remesh_preserve_attributes = False
me_mesh_031.use_mirror_vertex_groups = False
me_mesh_031.update()
me_plane_002 = bpy.data.meshes.new('Plane.002')
me_plane_002.from_pydata([(0.9, -0.08, 0.075), (0.9, -0.08, -0.075), (-0.9, -0.08, 0.075), (-0.9, -0.08, -0.075), (-0.9, 0.08, 0.075), (-0.9, 0.08, -0.075), (0.9, 0.08, -0.075), (0.9, 0.08, 0.075)], [], [(2, 4, 5, 3), (1, 0, 2, 3), (1, 6, 7, 0), (3, 5, 6, 1), (0, 7, 4, 2), (6, 5, 4, 7)])
_ca = me_plane_002.color_attributes.new('Col', 'BYTE_COLOR', 'CORNER')
_ca.data.foreach_set('color', [1.0, 1.0, 1.0, 1.0, 1.0, 1.0, 1.0, 1.0, 1.0, 1.0, 1.0, 1.0, 1.0, 1.0, 1.0, 1.0, 1.0, 1.0, 1.0, 1.0, 1.0, 1.0, 1.0, 1.0, 1.0, 1.0, 1.0, 1.0, 1.0, 1.0, 1.0, 1.0, 1.0, 1.0, 1.0, 1.0, 1.0, 1.0, 1.0, 1.0, 1.0, 1.0, 1.0, 1.0, 1.0, 1.0, 1.0, 1.0, 1.0, 1.0, 1.0, 1.0, 1.0, 1.0, 1.0, 1.0, 1.0, 1.0, 1.0, 1.0, 1.0, 1.0, 1.0, 1.0, 1.0, 1.0, 1.0, 1.0, 1.0, 1.0, 1.0, 1.0, 1.0, 1.0, 1.0, 1.0, 1.0, 1.0, 1.0, 1.0, 1.0, 1.0, 1.0, 1.0, 1.0, 1.0, 1.0, 1.0, 1.0, 1.0, 1.0, 1.0, 1.0, 1.0, 1.0, 1.0])
me_plane_002.materials.append(mat_material_003)
me_plane_002.use_remesh_preserve_volume = False
me_plane_002.use_remesh_preserve_attributes = False
me_plane_002.use_mirror_vertex_groups = False
me_plane_002.update()
me_plane_051 = bpy.data.meshes.new('Plane.051')
me_plane_051.from_pydata([(0.9, -0.4192, 0.075), (0.9, -0.4192, -0.075), (-0.9, -0.4192, 0.075), (-0.9, -0.4192, -0.075), (-0.9, 0.4192, 0.075), (-0.9, 0.4192, -0.075), (0.9, 0.4192, -0.075), (0.9, 0.4192, 0.075)], [], [(2, 4, 5, 3), (1, 0, 2, 3), (1, 6, 7, 0), (3, 5, 6, 1), (0, 7, 4, 2), (6, 5, 4, 7)])
_ca = me_plane_051.color_attributes.new('Col', 'BYTE_COLOR', 'CORNER')
_ca.data.foreach_set('color', [1.0, 1.0, 1.0, 1.0, 1.0, 1.0, 1.0, 1.0, 1.0, 1.0, 1.0, 1.0, 1.0, 1.0, 1.0, 1.0, 1.0, 1.0, 1.0, 1.0, 1.0, 1.0, 1.0, 1.0, 1.0, 1.0, 1.0, 1.0, 1.0, 1.0, 1.0, 1.0, 1.0, 1.0, 1.0, 1.0, 1.0, 1.0, 1.0, 1.0, 1.0, 1.0, 1.0, 1.0, 1.0, 1.0, 1.0, 1.0, 1.0, 1.0, 1.0, 1.0, 1.0, 1.0, 1.0, 1.0, 1.0, 1.0, 1.0, 1.0, 1.0, 1.0, 1.0, 1.0, 1.0, 1.0, 1.0, 1.0, 1.0, 1.0, 1.0, 1.0, 1.0, 1.0, 1.0, 1.0, 1.0, 1.0, 1.0, 1.0, 1.0, 1.0, 1.0, 1.0, 1.0, 1.0, 1.0, 1.0, 1.0, 1.0, 1.0, 1.0, 1.0, 1.0, 1.0, 1.0])
me_plane_051.materials.append(mat_material_003)
me_plane_051.use_remesh_preserve_volume = False
me_plane_051.use_remesh_preserve_attributes = False
me_plane_051.use_mirror_vertex_groups = False
me_plane_051.update()
me_plane_848 = bpy.data.meshes.new('Plane.848')
me_plane_848.from_pydata([(-0.33, -0.33, -0.3675), (-0.33, -0.33, 0.3675), (-0.33, 0.33, -0.3675), (-0.33, 0.33, 0.3675), (0.33, -0.33, -0.3675), (0.33, -0.33, 0.3675), (0.33, 0.33, -0.3675), (0.33, 0.33, 0.3675)], [], [(1, 3, 2, 0), (3, 7, 6, 2), (7, 5, 4, 6), (5, 1, 0, 4), (0, 2, 6, 4), (1, 5, 7, 3)])
me_plane_848.polygons.foreach_set('material_index', [1, 1, 1, 1, 1, 1])
me_plane_848.materials.append(mat_material)
me_plane_848.materials.append(mat_material_003)
me_plane_848.use_remesh_preserve_volume = False
me_plane_848.use_remesh_preserve_attributes = False
me_plane_848.use_mirror_vertex_groups = False
me_plane_848.update()

# ---- objects
ob_cube_211 = bpy.data.objects.new('Cube.211', me_mesh_000)
ob_cube_210 = bpy.data.objects.new('Cube.210', me_mesh_000)
ob_cube_209 = bpy.data.objects.new('Cube.209', me_mesh_000)
ob_cube_208 = bpy.data.objects.new('Cube.208', me_mesh_000)
ob_cube_207 = bpy.data.objects.new('Cube.207', me_mesh_000)
ob_cube_206 = bpy.data.objects.new('Cube.206', me_mesh_000)
ob_cube_205 = bpy.data.objects.new('Cube.205', me_mesh_000)
ob_cube_204 = bpy.data.objects.new('Cube.204', me_mesh_000)
ob_plane_565 = bpy.data.objects.new('Plane.565', me_plane_990)
ob_plane_564 = bpy.data.objects.new('Plane.564', me_plane_989)
ob_plane_563 = bpy.data.objects.new('Plane.563', me_plane_988)
ob_plane_562 = bpy.data.objects.new('Plane.562', me_plane_987)
ob_plane_561 = bpy.data.objects.new('Plane.561', me_plane_986)
ob_plane_560 = bpy.data.objects.new('Plane.560', me_plane_985)
ob_plane_559 = bpy.data.objects.new('Plane.559', me_plane_984)
ob_plane_558 = bpy.data.objects.new('Plane.558', me_plane_983)
ob_plane_557 = bpy.data.objects.new('Plane.557', me_plane_982)
ob_plane_556 = bpy.data.objects.new('Plane.556', me_plane_981)
ob_plane_555 = bpy.data.objects.new('Plane.555', me_plane_980)
ob_plane_554 = bpy.data.objects.new('Plane.554', me_plane_055)
ob_plane_553 = bpy.data.objects.new('Plane.553', me_plane_054)
ob_plane_552 = bpy.data.objects.new('Plane.552', me_plane_053)
ob_plane_551 = bpy.data.objects.new('Plane.551', me_plane_052)
ob_plane_549 = bpy.data.objects.new('Plane.549', me_plane_050)
ob_plane_548 = bpy.data.objects.new('Plane.548', me_plane_049)
ob_plane_547 = bpy.data.objects.new('Plane.547', me_plane_048)
ob_plane_546 = bpy.data.objects.new('Plane.546', me_plane_047)
ob_plane_545 = bpy.data.objects.new('Plane.545', me_plane_046)
ob_plane_544 = bpy.data.objects.new('Plane.544', me_plane_045)
ob_plane_543 = bpy.data.objects.new('Plane.543', me_plane_038)
ob_plane_542 = bpy.data.objects.new('Plane.542', me_plane_037)
ob_plane_541 = bpy.data.objects.new('Plane.541', me_plane_036)
ob_plane_540 = bpy.data.objects.new('Plane.540', me_plane_035)
ob_plane_539 = bpy.data.objects.new('Plane.539', me_plane_034)
ob_plane_538 = bpy.data.objects.new('Plane.538', me_plane_033)
ob_plane_537 = bpy.data.objects.new('Plane.537', me_plane_026)
ob_plane_536 = bpy.data.objects.new('Plane.536', me_plane_025)
ob_plane_535 = bpy.data.objects.new('Plane.535', me_plane_024)
ob_plane_534 = bpy.data.objects.new('Plane.534', me_plane_023)
ob_plane_533 = bpy.data.objects.new('Plane.533', me_plane_022)
ob_plane_532 = bpy.data.objects.new('Plane.532', me_plane_007)
ob_plane_531 = bpy.data.objects.new('Plane.531', me_plane_005)
ob_plane_530 = bpy.data.objects.new('Plane.530', me_plane_004)
ob_plane_528 = bpy.data.objects.new('Plane.528', me_plane_571)
ob_plane_527 = bpy.data.objects.new('Plane.527', me_plane_622)
ob_cube_159 = bpy.data.objects.new('Cube.159', me_cube_127)
ob_cube_158 = bpy.data.objects.new('Cube.158', me_cube_127)
ob_cube_157 = bpy.data.objects.new('Cube.157', me_cube_127)
ob_cube_156 = bpy.data.objects.new('Cube.156', me_cube_127)
ob_cube_155 = bpy.data.objects.new('Cube.155', me_cube_127)
ob_cube_154 = bpy.data.objects.new('Cube.154', me_cube_127)
ob_cube_153 = bpy.data.objects.new('Cube.153', me_cube_127)
ob_cube_152 = bpy.data.objects.new('Cube.152', me_cube_127)
ob_cube_151 = bpy.data.objects.new('Cube.151', me_cube_127)
ob_cube_150 = bpy.data.objects.new('Cube.150', me_cube_127)
ob_cube_149 = bpy.data.objects.new('Cube.149', me_cube_127)
ob_cube_148 = bpy.data.objects.new('Cube.148', me_cube_127)
ob_cube_147 = bpy.data.objects.new('Cube.147', me_cube_127)
ob_cube_146 = bpy.data.objects.new('Cube.146', me_cube_127)
ob_cube_145 = bpy.data.objects.new('Cube.145', me_cube_127)
ob_cube_144 = bpy.data.objects.new('Cube.144', me_cube_127)
ob_cube_143 = bpy.data.objects.new('Cube.143', me_cube_127)
ob_cube_142 = bpy.data.objects.new('Cube.142', me_cube_127)
ob_plane_526 = bpy.data.objects.new('Plane.526', me_plane_622)
ob_plane_525 = bpy.data.objects.new('Plane.525', me_plane_571)
ob_cube_141 = bpy.data.objects.new('Cube.141', me_mesh_031)
ob_cube_140 = bpy.data.objects.new('Cube.140', me_mesh_031)
ob_cube_139 = bpy.data.objects.new('Cube.139', me_mesh_031)
ob_cube_138 = bpy.data.objects.new('Cube.138', me_mesh_031)
ob_cube_062 = bpy.data.objects.new('Cube.062', me_mesh_031)
ob_cube_060 = bpy.data.objects.new('Cube.060', me_mesh_031)
ob_cube_058 = bpy.data.objects.new('Cube.058', me_mesh_031)
ob_cube_056 = bpy.data.objects.new('Cube.056', me_mesh_031)
ob_plane_524 = bpy.data.objects.new('Plane.524', me_plane_002)
ob_plane_523 = bpy.data.objects.new('Plane.523', me_plane_004)
ob_plane_522 = bpy.data.objects.new('Plane.522', me_plane_005)
ob_plane_521 = bpy.data.objects.new('Plane.521', me_plane_007)
ob_plane_520 = bpy.data.objects.new('Plane.520', me_plane_022)
ob_plane_519 = bpy.data.objects.new('Plane.519', me_plane_023)
ob_plane_518 = bpy.data.objects.new('Plane.518', me_plane_024)
ob_plane_517 = bpy.data.objects.new('Plane.517', me_plane_025)
ob_plane_516 = bpy.data.objects.new('Plane.516', me_plane_026)
ob_plane_515 = bpy.data.objects.new('Plane.515', me_plane_033)
ob_plane_514 = bpy.data.objects.new('Plane.514', me_plane_034)
ob_plane_513 = bpy.data.objects.new('Plane.513', me_plane_035)
ob_plane_512 = bpy.data.objects.new('Plane.512', me_plane_036)
ob_plane_511 = bpy.data.objects.new('Plane.511', me_plane_037)
ob_plane_510 = bpy.data.objects.new('Plane.510', me_plane_038)
ob_plane_509 = bpy.data.objects.new('Plane.509', me_plane_045)
ob_plane_508 = bpy.data.objects.new('Plane.508', me_plane_046)
ob_plane_507 = bpy.data.objects.new('Plane.507', me_plane_047)
ob_plane_063 = bpy.data.objects.new('Plane.063', me_plane_048)
ob_plane_062 = bpy.data.objects.new('Plane.062', me_plane_049)
ob_plane_061 = bpy.data.objects.new('Plane.061', me_plane_050)
ob_plane_060 = bpy.data.objects.new('Plane.060', me_plane_051)
ob_plane_059 = bpy.data.objects.new('Plane.059', me_plane_052)
ob_plane_058 = bpy.data.objects.new('Plane.058', me_plane_053)
ob_plane_057 = bpy.data.objects.new('Plane.057', me_plane_054)
ob_plane_056 = bpy.data.objects.new('Plane.056', me_plane_055)
ob_plane_055 = bpy.data.objects.new('Plane.055', me_plane_980)
ob_plane_054 = bpy.data.objects.new('Plane.054', me_plane_981)
ob_plane_053 = bpy.data.objects.new('Plane.053', me_plane_982)
ob_plane_052 = bpy.data.objects.new('Plane.052', me_plane_983)
ob_plane_051 = bpy.data.objects.new('Plane.051', me_plane_984)
ob_plane_050 = bpy.data.objects.new('Plane.050', me_plane_985)
ob_plane_049 = bpy.data.objects.new('Plane.049', me_plane_986)
ob_plane_048 = bpy.data.objects.new('Plane.048', me_plane_987)
ob_plane_047 = bpy.data.objects.new('Plane.047', me_plane_988)
ob_plane_046 = bpy.data.objects.new('Plane.046', me_plane_989)
ob_plane_045 = bpy.data.objects.new('Plane.045', me_plane_990)
ob_cube_033 = bpy.data.objects.new('Cube.033', me_mesh_000)
ob_cube_032 = bpy.data.objects.new('Cube.032', me_mesh_000)
ob_cube_031 = bpy.data.objects.new('Cube.031', me_mesh_000)
ob_cube_030 = bpy.data.objects.new('Cube.030', me_mesh_000)
ob_cube_029 = bpy.data.objects.new('Cube.029', me_mesh_000)
ob_cube_028 = bpy.data.objects.new('Cube.028', me_mesh_000)
ob_cube_027 = bpy.data.objects.new('Cube.027', me_mesh_000)
ob_cube_026 = bpy.data.objects.new('Cube.026', me_mesh_000)
ob_cube_025 = bpy.data.objects.new('Cube.025', me_mesh_000)
ob_cube_024 = bpy.data.objects.new('Cube.024', me_mesh_000)
ob_cube_023 = bpy.data.objects.new('Cube.023', me_mesh_000)
ob_cube_022 = bpy.data.objects.new('Cube.022', me_mesh_000)
ob_cube_021 = bpy.data.objects.new('Cube.021', me_mesh_000)
ob_cube_020 = bpy.data.objects.new('Cube.020', me_mesh_000)
ob_cube_019 = bpy.data.objects.new('Cube.019', me_mesh_000)
ob_cube_018 = bpy.data.objects.new('Cube.018', me_mesh_000)
ob_plane_044 = bpy.data.objects.new('Plane.044', me_plane_990)
ob_plane_043 = bpy.data.objects.new('Plane.043', me_plane_989)
ob_plane_042 = bpy.data.objects.new('Plane.042', me_plane_988)
ob_plane_041 = bpy.data.objects.new('Plane.041', me_plane_987)
ob_plane_040 = bpy.data.objects.new('Plane.040', me_plane_986)
ob_plane_039 = bpy.data.objects.new('Plane.039', me_plane_985)
ob_plane_038 = bpy.data.objects.new('Plane.038', me_plane_984)
ob_plane_037 = bpy.data.objects.new('Plane.037', me_plane_983)
ob_plane_036 = bpy.data.objects.new('Plane.036', me_plane_982)
ob_plane_035 = bpy.data.objects.new('Plane.035', me_plane_981)
ob_plane_034 = bpy.data.objects.new('Plane.034', me_plane_980)
ob_plane_033 = bpy.data.objects.new('Plane.033', me_plane_055)
ob_plane_032 = bpy.data.objects.new('Plane.032', me_plane_054)
ob_plane_031 = bpy.data.objects.new('Plane.031', me_plane_053)
ob_plane_030 = bpy.data.objects.new('Plane.030', me_plane_052)
ob_plane_029 = bpy.data.objects.new('Plane.029', me_plane_051)
ob_plane_028 = bpy.data.objects.new('Plane.028', me_plane_050)
ob_plane_027 = bpy.data.objects.new('Plane.027', me_plane_049)
ob_plane_026 = bpy.data.objects.new('Plane.026', me_plane_048)
ob_plane_025 = bpy.data.objects.new('Plane.025', me_plane_047)
ob_plane_024 = bpy.data.objects.new('Plane.024', me_plane_046)
ob_plane_023 = bpy.data.objects.new('Plane.023', me_plane_045)
ob_plane_022 = bpy.data.objects.new('Plane.022', me_plane_038)
ob_plane_021 = bpy.data.objects.new('Plane.021', me_plane_037)
ob_plane_020 = bpy.data.objects.new('Plane.020', me_plane_036)
ob_plane_019 = bpy.data.objects.new('Plane.019', me_plane_035)
ob_plane_018 = bpy.data.objects.new('Plane.018', me_plane_034)
ob_plane_017 = bpy.data.objects.new('Plane.017', me_plane_033)
ob_plane_016 = bpy.data.objects.new('Plane.016', me_plane_026)
ob_plane_015 = bpy.data.objects.new('Plane.015', me_plane_025)
ob_plane_014 = bpy.data.objects.new('Plane.014', me_plane_024)
ob_plane_013 = bpy.data.objects.new('Plane.013', me_plane_023)
ob_plane_012 = bpy.data.objects.new('Plane.012', me_plane_022)
ob_plane_011 = bpy.data.objects.new('Plane.011', me_plane_007)
ob_plane_010 = bpy.data.objects.new('Plane.010', me_plane_005)
ob_plane_002 = bpy.data.objects.new('Plane.002', me_plane_004)
ob_plane_000 = bpy.data.objects.new('Plane.000', me_plane_002)
ob_cube_063 = bpy.data.objects.new('Cube.063', me_mesh_031)
ob_cube_061 = bpy.data.objects.new('Cube.061', me_mesh_031)
ob_cube_059 = bpy.data.objects.new('Cube.059', me_mesh_031)
ob_cube_057 = bpy.data.objects.new('Cube.057', me_mesh_031)
ob_cube_055 = bpy.data.objects.new('Cube.055', me_mesh_031)
ob_cube_053 = bpy.data.objects.new('Cube.053', me_mesh_031)
ob_cube_051 = bpy.data.objects.new('Cube.051', me_mesh_031)
ob_cube_049 = bpy.data.objects.new('Cube.049', me_mesh_031)
ob_plane_009 = bpy.data.objects.new('Plane.009', me_plane_848)
ob_plane_008 = bpy.data.objects.new('Plane.008', me_plane_848)
ob_plane_007 = bpy.data.objects.new('Plane.007', me_plane_848)
ob_plane_006 = bpy.data.objects.new('Plane.006', me_plane_848)
ob_plane_005 = bpy.data.objects.new('Plane.005', me_plane_848)
ob_plane_004 = bpy.data.objects.new('Plane.004', me_plane_848)
ob_plane_003 = bpy.data.objects.new('Plane.003', me_plane_848)
ob_plane_001 = bpy.data.objects.new('Plane.001', me_plane_848)
ob_plane_455 = bpy.data.objects.new('Plane.455', me_plane_571)
ob_plane_506 = bpy.data.objects.new('Plane.506', me_plane_622)
ob_cube_111 = bpy.data.objects.new('Cube.111', me_cube_127)
ob_cube_112 = bpy.data.objects.new('Cube.112', me_cube_127)
ob_cube_113 = bpy.data.objects.new('Cube.113', me_cube_127)
ob_cube_114 = bpy.data.objects.new('Cube.114', me_cube_127)
ob_cube_115 = bpy.data.objects.new('Cube.115', me_cube_127)
ob_cube_116 = bpy.data.objects.new('Cube.116', me_cube_127)
ob_cube_117 = bpy.data.objects.new('Cube.117', me_cube_127)
ob_cube_118 = bpy.data.objects.new('Cube.118', me_cube_127)
ob_cube_119 = bpy.data.objects.new('Cube.119', me_cube_127)
ob_cube_120 = bpy.data.objects.new('Cube.120', me_cube_127)
ob_cube_121 = bpy.data.objects.new('Cube.121', me_cube_127)
ob_cube_122 = bpy.data.objects.new('Cube.122', me_cube_127)
ob_cube_123 = bpy.data.objects.new('Cube.123', me_cube_127)
ob_cube_124 = bpy.data.objects.new('Cube.124', me_cube_127)
ob_cube_125 = bpy.data.objects.new('Cube.125', me_cube_127)
ob_cube_126 = bpy.data.objects.new('Cube.126', me_cube_127)
ob_cube_127 = bpy.data.objects.new('Cube.127', me_cube_127)
ob_cube_137 = bpy.data.objects.new('Cube.137', me_cube_127)
ob_lamp = bpy.data.objects.new('Lamp', light_lamp)
ob_camera = bpy.data.objects.new('Camera', cam_camera)

# ---- transforms, parenting, visibility, modifiers, constraints
ob_cube_211.location = (-0.98, -1.894, 6.264)
ob_cube_211.lineart.crease_threshold = 0.0
ob_cube_210.location = (-4.93, -1.894, 6.264)
ob_cube_210.lineart.crease_threshold = 0.0
ob_cube_209.location = (2.97, -1.894, 6.264)
ob_cube_209.lineart.crease_threshold = 0.0
ob_cube_208.location = (4.93, -1.894, 6.264)
ob_cube_208.lineart.crease_threshold = 0.0
ob_cube_207.location = (4.93, 1.966, 6.264)
ob_cube_207.lineart.crease_threshold = 0.0
ob_cube_206.location = (2.97, 1.966, 6.264)
ob_cube_206.lineart.crease_threshold = 0.0
ob_cube_205.location = (-4.93, 1.966, 6.264)
ob_cube_205.lineart.crease_threshold = 0.0
ob_cube_204.location = (-0.98, 1.966, 6.264)
ob_cube_204.lineart.crease_threshold = 0.0
ob_plane_565.location = (-5.08, -2.544, 6.264)
ob_plane_565.rotation_euler = (3.142, -0.0, 0.0)
ob_plane_565.lineart.crease_threshold = 0.0
ob_plane_564.location = (-5.08, 0.03575, 6.264)
ob_plane_564.rotation_euler = (3.142, -0.0, 0.0)
ob_plane_564.lineart.crease_threshold = 0.0
ob_plane_563.location = (0.995, 0.03575, 6.264)
ob_plane_563.rotation_euler = (3.142, -0.0, 0.0)
ob_plane_563.lineart.crease_threshold = 0.0
ob_plane_562.location = (0.995, -2.544, 6.264)
ob_plane_562.rotation_euler = (3.142, -0.0, 0.0)
ob_plane_562.lineart.crease_threshold = 0.0
ob_plane_561.location = (5.08, -2.044, 6.264)
ob_plane_561.rotation_euler = (3.142, -0.0, 0.0)
ob_plane_561.lineart.crease_threshold = 0.0
ob_plane_560.location = (5.08, 0.03575, 6.264)
ob_plane_560.rotation_euler = (3.142, -0.0, 0.0)
ob_plane_560.lineart.crease_threshold = 0.0
ob_plane_559.location = (-2.955, 0.03575, 6.264)
ob_plane_559.rotation_euler = (3.142, -0.0, 0.0)
ob_plane_559.lineart.crease_threshold = 0.0
ob_plane_558.location = (-2.955, -2.544, 6.264)
ob_plane_558.rotation_euler = (3.142, -0.0, 0.0)
ob_plane_558.lineart.crease_threshold = 0.0
ob_plane_557.location = (3.57, -2.544, 6.264)
ob_plane_557.rotation_euler = (3.142, -0.0, 0.0)
ob_plane_557.lineart.crease_threshold = 0.0
ob_plane_556.location = (3.95, -1.314, 6.264)
ob_plane_556.rotation_euler = (3.142, -0.0, 0.0)
ob_plane_556.lineart.crease_threshold = 0.0
ob_plane_555.location = (3.95, 3.034, 6.264)
ob_plane_555.rotation_euler = (3.142, -0.0, 0.0)
ob_plane_555.lineart.crease_threshold = 0.0
ob_plane_554.location = (5.08, 2.615, 6.264)
ob_plane_554.rotation_euler = (3.142, -0.0, 0.0)
ob_plane_554.lineart.crease_threshold = 0.0
ob_plane_553.location = (-5.08, 2.615, 6.264)
ob_plane_553.rotation_euler = (3.142, -0.0, 0.0)
ob_plane_553.lineart.crease_threshold = 0.0
ob_plane_552.location = (-2.955, 2.615, 6.264)
ob_plane_552.rotation_euler = (3.142, -0.0, 0.0)
ob_plane_552.lineart.crease_threshold = 0.0
ob_plane_551.location = (0.995, 2.615, 6.264)
ob_plane_551.rotation_euler = (3.142, -0.0, 0.0)
ob_plane_551.lineart.crease_threshold = 0.0
ob_plane_549.location = (3.95, -1.894, 6.264)
ob_plane_549.rotation_euler = (3.142, -0.0, 0.0)
ob_plane_549.lineart.crease_threshold = 0.0
ob_plane_548.location = (-4.93, -2.544, 6.264)
ob_plane_548.rotation_euler = (3.142, -0.0, 0.0)
ob_plane_548.lineart.crease_threshold = 0.0
ob_plane_547.location = (2.97, -2.544, 6.264)
ob_plane_547.rotation_euler = (3.142, -0.0, 0.0)
ob_plane_547.lineart.crease_threshold = 0.0
ob_plane_546.location = (-0.98, -2.544, 6.264)
ob_plane_546.rotation_euler = (3.142, -0.0, 0.0)
ob_plane_546.lineart.crease_threshold = 0.0
ob_plane_545.location = (4.93, 0.03575, 6.264)
ob_plane_545.rotation_euler = (3.142, -0.0, 0.0)
ob_plane_545.lineart.crease_threshold = 0.0
ob_plane_544.location = (4.93, -2.044, 6.264)
ob_plane_544.rotation_euler = (3.142, -0.0, 0.0)
ob_plane_544.lineart.crease_threshold = 0.0
ob_plane_543.location = (5.08, -1.894, 6.264)
ob_plane_543.rotation_euler = (3.142, -0.0, 0.0)
ob_plane_543.lineart.crease_threshold = 0.0
ob_plane_542.location = (-0.98, 0.03575, 6.264)
ob_plane_542.rotation_euler = (3.142, -0.0, 0.0)
ob_plane_542.lineart.crease_threshold = 0.0
ob_plane_541.location = (2.97, 0.03575, 6.264)
ob_plane_541.rotation_euler = (3.142, -0.0, 0.0)
ob_plane_541.lineart.crease_threshold = 0.0
ob_plane_540.location = (-5.08, -1.894, 6.264)
ob_plane_540.rotation_euler = (3.142, -0.0, 0.0)
ob_plane_540.lineart.crease_threshold = 0.0
ob_plane_539.location = (-2.955, -1.894, 6.264)
ob_plane_539.rotation_euler = (3.142, -0.0, 0.0)
ob_plane_539.lineart.crease_threshold = 0.0
ob_plane_538.location = (-4.93, 0.03575, 6.264)
ob_plane_538.rotation_euler = (3.142, -0.0, 0.0)
ob_plane_538.lineart.crease_threshold = 0.0
ob_plane_537.location = (2.97, 2.615, 6.264)
ob_plane_537.rotation_euler = (3.142, -0.0, 0.0)
ob_plane_537.lineart.crease_threshold = 0.0
ob_plane_536.location = (0.995, 1.966, 6.264)
ob_plane_536.rotation_euler = (3.142, -0.0, 0.0)
ob_plane_536.lineart.crease_threshold = 0.0
ob_plane_535.location = (-4.93, 2.615, 6.264)
ob_plane_535.rotation_euler = (3.142, -0.0, 0.0)
ob_plane_535.lineart.crease_threshold = 0.0
ob_plane_534.location = (-0.98, 2.615, 6.264)
ob_plane_534.rotation_euler = (3.142, -0.0, 0.0)
ob_plane_534.lineart.crease_threshold = 0.0
ob_plane_533.location = (4.93, 2.615, 6.264)
ob_plane_533.rotation_euler = (3.142, -0.0, 0.0)
ob_plane_533.lineart.crease_threshold = 0.0
ob_plane_532.location = (-2.955, 1.966, 6.264)
ob_plane_532.rotation_euler = (3.142, -0.0, 0.0)
ob_plane_532.lineart.crease_threshold = 0.0
ob_plane_531.location = (-5.08, 1.966, 6.264)
ob_plane_531.rotation_euler = (3.142, -0.0, 0.0)
ob_plane_531.lineart.crease_threshold = 0.0
ob_plane_530.location = (5.08, 1.966, 6.264)
ob_plane_530.rotation_euler = (3.142, -0.0, 0.0)
ob_plane_530.lineart.crease_threshold = 0.0
ob_plane_528.location = (0.995, -1.894, 6.264)
ob_plane_528.rotation_euler = (3.142, -0.0, 0.0)
ob_plane_528.lineart.crease_threshold = 0.0
ob_plane_527.location = (4.47, -2.044, 6.264)
ob_plane_527.rotation_euler = (3.142, -0.0, 0.0)
ob_plane_527.lineart.crease_threshold = 0.0
ob_cube_159.location = (4.4, 1.734, 4.889)
ob_cube_159.lineart.crease_threshold = 0.0
ob_cube_158.location = (3.5, 1.734, 5.039)
ob_cube_158.rotation_euler = (0.0, -0.0, 3.142)
ob_cube_158.lineart.crease_threshold = 0.0
ob_cube_157.location = (3.5, 1.434, 5.189)
ob_cube_157.rotation_euler = (0.0, -0.0, 3.142)
ob_cube_157.lineart.crease_threshold = 0.0
ob_cube_156.location = (3.5, 1.134, 5.339)
ob_cube_156.rotation_euler = (0.0, -0.0, 3.142)
ob_cube_156.lineart.crease_threshold = 0.0
ob_cube_155.location = (3.5, 0.8342, 5.489)
ob_cube_155.rotation_euler = (0.0, -0.0, 3.142)
ob_cube_155.lineart.crease_threshold = 0.0
ob_cube_154.location = (3.5, 0.5342, 5.639)
ob_cube_154.rotation_euler = (0.0, -0.0, 3.142)
ob_cube_154.lineart.crease_threshold = 0.0
ob_cube_153.location = (3.5, 0.2342, 5.789)
ob_cube_153.rotation_euler = (0.0, -0.0, 3.142)
ob_cube_153.lineart.crease_threshold = 0.0
ob_cube_152.location = (3.5, -0.06576, 5.939)
ob_cube_152.rotation_euler = (0.0, -0.0, 3.142)
ob_cube_152.lineart.crease_threshold = 0.0
ob_cube_151.location = (3.5, -0.3658, 6.089)
ob_cube_151.rotation_euler = (0.0, -0.0, 3.142)
ob_cube_151.lineart.crease_threshold = 0.0
ob_cube_150.location = (3.5, -0.6658, 6.239)
ob_cube_150.rotation_euler = (0.0, -0.0, 3.142)
ob_cube_150.lineart.crease_threshold = 0.0
ob_cube_149.location = (4.4, -0.6658, 3.689)
ob_cube_149.lineart.crease_threshold = 0.0
ob_cube_148.location = (4.4, -0.3658, 3.839)
ob_cube_148.lineart.crease_threshold = 0.0
ob_cube_147.location = (4.4, -0.06576, 3.989)
ob_cube_147.lineart.crease_threshold = 0.0
ob_cube_146.location = (4.4, 0.2342, 4.139)
ob_cube_146.lineart.crease_threshold = 0.0
ob_cube_145.location = (4.4, 0.5342, 4.289)
ob_cube_145.lineart.crease_threshold = 0.0
ob_cube_144.location = (4.4, 0.8342, 4.439)
ob_cube_144.lineart.crease_threshold = 0.0
ob_cube_143.location = (4.4, 1.134, 4.589)
ob_cube_143.lineart.crease_threshold = 0.0
ob_cube_142.location = (4.4, 1.434, 4.739)
ob_cube_142.lineart.crease_threshold = 0.0
ob_plane_526.location = (4.47, -2.044, 3.564)
ob_plane_526.rotation_euler = (3.142, -0.0, 0.0)
ob_plane_526.lineart.crease_threshold = 0.0
ob_plane_525.location = (0.995, -1.894, 3.564)
ob_plane_525.rotation_euler = (3.142, -0.0, 0.0)
ob_plane_525.lineart.crease_threshold = 0.0
ob_cube_141.location = (-0.98, -1.894, 4.914)
ob_cube_141.lineart.crease_threshold = 0.0
ob_cube_140.location = (-4.93, -1.894, 4.914)
ob_cube_140.lineart.crease_threshold = 0.0
ob_cube_139.location = (2.97, -1.894, 4.914)
ob_cube_139.lineart.crease_threshold = 0.0
ob_cube_138.location = (4.93, -1.894, 4.914)
ob_cube_138.lineart.crease_threshold = 0.0
ob_cube_062.location = (4.93, 1.966, 4.914)
ob_cube_062.lineart.crease_threshold = 0.0
ob_cube_060.location = (2.97, 1.966, 4.914)
ob_cube_060.lineart.crease_threshold = 0.0
ob_cube_058.location = (-4.93, 1.966, 4.914)
ob_cube_058.lineart.crease_threshold = 0.0
ob_cube_056.location = (-0.98, 1.966, 4.914)
ob_cube_056.lineart.crease_threshold = 0.0
ob_plane_524.location = (3.95, 1.966, 4.964)
ob_plane_524.rotation_euler = (3.142, -0.0, 0.0)
ob_plane_524.lineart.crease_threshold = 0.0
ob_plane_523.location = (5.08, 1.966, 3.564)
ob_plane_523.rotation_euler = (3.142, -0.0, 0.0)
ob_plane_523.lineart.crease_threshold = 0.0
ob_plane_522.location = (-5.08, 1.966, 3.564)
ob_plane_522.rotation_euler = (3.142, -0.0, 0.0)
ob_plane_522.lineart.crease_threshold = 0.0
ob_plane_521.location = (-2.955, 1.966, 3.564)
ob_plane_521.rotation_euler = (3.142, -0.0, 0.0)
ob_plane_521.lineart.crease_threshold = 0.0
ob_plane_520.location = (4.93, 2.615, 3.564)
ob_plane_520.rotation_euler = (3.142, -0.0, 0.0)
ob_plane_520.lineart.crease_threshold = 0.0
ob_plane_519.location = (-0.98, 2.615, 3.564)
ob_plane_519.rotation_euler = (3.142, -0.0, 0.0)
ob_plane_519.lineart.crease_threshold = 0.0
ob_plane_518.location = (-4.93, 2.615, 3.564)
ob_plane_518.rotation_euler = (3.142, -0.0, 0.0)
ob_plane_518.lineart.crease_threshold = 0.0
ob_plane_517.location = (0.995, 1.966, 3.564)
ob_plane_517.rotation_euler = (3.142, -0.0, 0.0)
ob_plane_517.lineart.crease_threshold = 0.0
ob_plane_516.location = (2.97, 2.615, 3.564)
ob_plane_516.rotation_euler = (3.142, -0.0, 0.0)
ob_plane_516.lineart.crease_threshold = 0.0
ob_plane_515.location = (-4.93, 0.03575, 3.564)
ob_plane_515.rotation_euler = (3.142, -0.0, 0.0)
ob_plane_515.lineart.crease_threshold = 0.0
ob_plane_514.location = (-2.955, -1.894, 3.564)
ob_plane_514.rotation_euler = (3.142, -0.0, 0.0)
ob_plane_514.lineart.crease_threshold = 0.0
ob_plane_513.location = (-5.08, -1.894, 3.564)
ob_plane_513.rotation_euler = (3.142, -0.0, 0.0)
ob_plane_513.lineart.crease_threshold = 0.0
ob_plane_512.location = (2.97, 0.03575, 3.564)
ob_plane_512.rotation_euler = (3.142, -0.0, 0.0)
ob_plane_512.lineart.crease_threshold = 0.0
ob_plane_511.location = (-0.98, 0.03575, 3.564)
ob_plane_511.rotation_euler = (3.142, -0.0, 0.0)
ob_plane_511.lineart.crease_threshold = 0.0
ob_plane_510.location = (5.08, -1.894, 3.564)
ob_plane_510.rotation_euler = (3.142, -0.0, 0.0)
ob_plane_510.lineart.crease_threshold = 0.0
ob_plane_509.location = (4.93, -2.044, 3.564)
ob_plane_509.rotation_euler = (3.142, -0.0, 0.0)
ob_plane_509.lineart.crease_threshold = 0.0
ob_plane_508.location = (4.93, 0.03575, 3.564)
ob_plane_508.rotation_euler = (3.142, -0.0, 0.0)
ob_plane_508.lineart.crease_threshold = 0.0
ob_plane_507.location = (-0.98, -2.544, 3.564)
ob_plane_507.rotation_euler = (3.142, -0.0, 0.0)
ob_plane_507.lineart.crease_threshold = 0.0
ob_plane_063.location = (2.97, -2.544, 3.564)
ob_plane_063.rotation_euler = (3.142, -0.0, 0.0)
ob_plane_063.lineart.crease_threshold = 0.0
ob_plane_062.location = (-4.93, -2.544, 3.564)
ob_plane_062.rotation_euler = (3.142, -0.0, 0.0)
ob_plane_062.lineart.crease_threshold = 0.0
ob_plane_061.location = (3.95, -1.894, 3.564)
ob_plane_061.rotation_euler = (3.142, -0.0, 0.0)
ob_plane_061.lineart.crease_threshold = 0.0
ob_plane_060.location = (3.95, 2.465, 4.964)
ob_plane_060.rotation_euler = (3.142, -0.0, 0.0)
ob_plane_060.lineart.crease_threshold = 0.0
ob_plane_059.location = (0.995, 2.615, 3.564)
ob_plane_059.rotation_euler = (3.142, -0.0, 0.0)
ob_plane_059.lineart.crease_threshold = 0.0
ob_plane_058.location = (-2.955, 2.615, 3.564)
ob_plane_058.rotation_euler = (3.142, -0.0, 0.0)
ob_plane_058.lineart.crease_threshold = 0.0
ob_plane_057.location = (-5.08, 2.615, 3.564)
ob_plane_057.rotation_euler = (3.142, -0.0, 0.0)
ob_plane_057.lineart.crease_threshold = 0.0
ob_plane_056.location = (5.08, 2.615, 3.564)
ob_plane_056.rotation_euler = (3.142, -0.0, 0.0)
ob_plane_056.lineart.crease_threshold = 0.0
ob_plane_055.location = (3.95, 3.034, 3.564)
ob_plane_055.rotation_euler = (3.142, -0.0, 0.0)
ob_plane_055.lineart.crease_threshold = 0.0
ob_plane_054.location = (3.95, -1.314, 3.564)
ob_plane_054.rotation_euler = (3.142, -0.0, 0.0)
ob_plane_054.lineart.crease_threshold = 0.0
ob_plane_053.location = (3.57, -2.544, 3.564)
ob_plane_053.rotation_euler = (3.142, -0.0, 0.0)
ob_plane_053.lineart.crease_threshold = 0.0
ob_plane_052.location = (-2.955, -2.544, 3.564)
ob_plane_052.rotation_euler = (3.142, -0.0, 0.0)
ob_plane_052.lineart.crease_threshold = 0.0
ob_plane_051.location = (-2.955, 0.03575, 3.564)
ob_plane_051.rotation_euler = (3.142, -0.0, 0.0)
ob_plane_051.lineart.crease_threshold = 0.0
ob_plane_050.location = (5.08, 0.03575, 3.564)
ob_plane_050.rotation_euler = (3.142, -0.0, 0.0)
ob_plane_050.lineart.crease_threshold = 0.0
ob_plane_049.location = (5.08, -2.044, 3.564)
ob_plane_049.rotation_euler = (3.142, -0.0, 0.0)
ob_plane_049.lineart.crease_threshold = 0.0
ob_plane_048.location = (0.995, -2.544, 3.564)
ob_plane_048.rotation_euler = (3.142, -0.0, 0.0)
ob_plane_048.lineart.crease_threshold = 0.0
ob_plane_047.location = (0.995, 0.03575, 3.564)
ob_plane_047.rotation_euler = (3.142, -0.0, 0.0)
ob_plane_047.lineart.crease_threshold = 0.0
ob_plane_046.location = (-5.08, 0.03575, 3.564)
ob_plane_046.rotation_euler = (3.142, -0.0, 0.0)
ob_plane_046.lineart.crease_threshold = 0.0
ob_plane_045.location = (-5.08, -2.544, 3.564)
ob_plane_045.rotation_euler = (3.142, -0.0, 0.0)
ob_plane_045.lineart.crease_threshold = 0.0
ob_cube_033.location = (-0.98, 1.966, 3.564)
ob_cube_033.lineart.crease_threshold = 0.0
ob_cube_032.location = (-4.93, 1.966, 3.564)
ob_cube_032.lineart.crease_threshold = 0.0
ob_cube_031.location = (2.97, 1.966, 3.564)
ob_cube_031.lineart.crease_threshold = 0.0
ob_cube_030.location = (4.93, 1.966, 3.564)
ob_cube_030.lineart.crease_threshold = 0.0
ob_cube_029.location = (4.93, -1.894, 3.564)
ob_cube_029.lineart.crease_threshold = 0.0
ob_cube_028.location = (2.97, -1.894, 3.564)
ob_cube_028.lineart.crease_threshold = 0.0
ob_cube_027.location = (-4.93, -1.894, 3.564)
ob_cube_027.lineart.crease_threshold = 0.0
ob_cube_026.location = (-0.98, -1.894, 3.564)
ob_cube_026.lineart.crease_threshold = 0.0
ob_cube_025.location = (-0.98, -1.894, 0.8639)
ob_cube_025.lineart.crease_threshold = 0.0
ob_cube_024.location = (-4.93, -1.894, 0.8639)
ob_cube_024.lineart.crease_threshold = 0.0
ob_cube_023.location = (2.97, -1.894, 0.8639)
ob_cube_023.lineart.crease_threshold = 0.0
ob_cube_022.location = (4.93, -1.894, 0.8639)
ob_cube_022.lineart.crease_threshold = 0.0
ob_cube_021.location = (4.93, 1.966, 0.8639)
ob_cube_021.lineart.crease_threshold = 0.0
ob_cube_020.location = (2.97, 1.966, 0.8639)
ob_cube_020.lineart.crease_threshold = 0.0
ob_cube_019.location = (-4.93, 1.966, 0.8639)
ob_cube_019.lineart.crease_threshold = 0.0
ob_cube_018.location = (-0.98, 1.966, 0.8639)
ob_cube_018.lineart.crease_threshold = 0.0
ob_plane_044.location = (-5.08, -2.544, 0.8639)
ob_plane_044.rotation_euler = (3.142, -0.0, 0.0)
ob_plane_044.lineart.crease_threshold = 0.0
ob_plane_043.location = (-5.08, 0.03575, 0.8639)
ob_plane_043.rotation_euler = (3.142, -0.0, 0.0)
ob_plane_043.lineart.crease_threshold = 0.0
ob_plane_042.location = (0.995, 0.03575, 0.8639)
ob_plane_042.rotation_euler = (3.142, -0.0, 0.0)
ob_plane_042.lineart.crease_threshold = 0.0
ob_plane_041.location = (0.995, -2.544, 0.8639)
ob_plane_041.rotation_euler = (3.142, -0.0, 0.0)
ob_plane_041.lineart.crease_threshold = 0.0
ob_plane_040.location = (5.08, -2.044, 0.8639)
ob_plane_040.rotation_euler = (3.142, -0.0, 0.0)
ob_plane_040.lineart.crease_threshold = 0.0
ob_plane_039.location = (5.08, 0.03575, 0.8639)
ob_plane_039.rotation_euler = (3.142, -0.0, 0.0)
ob_plane_039.lineart.crease_threshold = 0.0
ob_plane_038.location = (-2.955, 0.03575, 0.8639)
ob_plane_038.rotation_euler = (3.142, -0.0, 0.0)
ob_plane_038.lineart.crease_threshold = 0.0
ob_plane_037.location = (-2.955, -2.544, 0.8639)
ob_plane_037.rotation_euler = (3.142, -0.0, 0.0)
ob_plane_037.lineart.crease_threshold = 0.0
ob_plane_036.location = (3.57, -2.544, 0.8639)
ob_plane_036.rotation_euler = (3.142, -0.0, 0.0)
ob_plane_036.lineart.crease_threshold = 0.0
ob_plane_035.location = (3.95, -1.314, 0.8639)
ob_plane_035.rotation_euler = (3.142, -0.0, 0.0)
ob_plane_035.lineart.crease_threshold = 0.0
ob_plane_034.location = (3.95, 3.034, 0.8639)
ob_plane_034.rotation_euler = (3.142, -0.0, 0.0)
ob_plane_034.lineart.crease_threshold = 0.0
ob_plane_033.location = (5.08, 2.615, 0.8639)
ob_plane_033.rotation_euler = (3.142, -0.0, 0.0)
ob_plane_033.lineart.crease_threshold = 0.0
ob_plane_032.location = (-5.08, 2.615, 0.8639)
ob_plane_032.rotation_euler = (3.142, -0.0, 0.0)
ob_plane_032.lineart.crease_threshold = 0.0
ob_plane_031.location = (-2.955, 2.615, 0.8639)
ob_plane_031.rotation_euler = (3.142, -0.0, 0.0)
ob_plane_031.lineart.crease_threshold = 0.0
ob_plane_030.location = (0.995, 2.615, 0.8639)
ob_plane_030.rotation_euler = (3.142, -0.0, 0.0)
ob_plane_030.lineart.crease_threshold = 0.0
ob_plane_029.location = (3.95, 2.465, 2.264)
ob_plane_029.rotation_euler = (3.142, -0.0, 0.0)
ob_plane_029.lineart.crease_threshold = 0.0
ob_plane_028.location = (3.95, -1.894, 0.8639)
ob_plane_028.rotation_euler = (3.142, -0.0, 0.0)
ob_plane_028.lineart.crease_threshold = 0.0
ob_plane_027.location = (-4.93, -2.544, 0.8639)
ob_plane_027.rotation_euler = (3.142, -0.0, 0.0)
ob_plane_027.lineart.crease_threshold = 0.0
ob_plane_026.location = (2.97, -2.544, 0.8639)
ob_plane_026.rotation_euler = (3.142, -0.0, 0.0)
ob_plane_026.lineart.crease_threshold = 0.0
ob_plane_025.location = (-0.98, -2.544, 0.8639)
ob_plane_025.rotation_euler = (3.142, -0.0, 0.0)
ob_plane_025.lineart.crease_threshold = 0.0
ob_plane_024.location = (4.93, 0.03575, 0.8639)
ob_plane_024.rotation_euler = (3.142, -0.0, 0.0)
ob_plane_024.lineart.crease_threshold = 0.0
ob_plane_023.location = (4.93, -2.044, 0.8639)
ob_plane_023.rotation_euler = (3.142, -0.0, 0.0)
ob_plane_023.lineart.crease_threshold = 0.0
ob_plane_022.location = (5.08, -1.894, 0.8639)
ob_plane_022.rotation_euler = (3.142, -0.0, 0.0)
ob_plane_022.lineart.crease_threshold = 0.0
ob_plane_021.location = (-0.98, 0.03575, 0.8639)
ob_plane_021.rotation_euler = (3.142, -0.0, 0.0)
ob_plane_021.lineart.crease_threshold = 0.0
ob_plane_020.location = (2.97, 0.03575, 0.8639)
ob_plane_020.rotation_euler = (3.142, -0.0, 0.0)
ob_plane_020.lineart.crease_threshold = 0.0
ob_plane_019.location = (-5.08, -1.894, 0.8639)
ob_plane_019.rotation_euler = (3.142, -0.0, 0.0)
ob_plane_019.lineart.crease_threshold = 0.0
ob_plane_018.location = (-2.955, -1.894, 0.8639)
ob_plane_018.rotation_euler = (3.142, -0.0, 0.0)
ob_plane_018.lineart.crease_threshold = 0.0
ob_plane_017.location = (-4.93, 0.03575, 0.8639)
ob_plane_017.rotation_euler = (3.142, -0.0, 0.0)
ob_plane_017.lineart.crease_threshold = 0.0
ob_plane_016.location = (2.97, 2.615, 0.8639)
ob_plane_016.rotation_euler = (3.142, -0.0, 0.0)
ob_plane_016.lineart.crease_threshold = 0.0
ob_plane_015.location = (0.995, 1.966, 0.8639)
ob_plane_015.rotation_euler = (3.142, -0.0, 0.0)
ob_plane_015.lineart.crease_threshold = 0.0
ob_plane_014.location = (-4.93, 2.615, 0.8639)
ob_plane_014.rotation_euler = (3.142, -0.0, 0.0)
ob_plane_014.lineart.crease_threshold = 0.0
ob_plane_013.location = (-0.98, 2.615, 0.8639)
ob_plane_013.rotation_euler = (3.142, -0.0, 0.0)
ob_plane_013.lineart.crease_threshold = 0.0
ob_plane_012.location = (4.93, 2.615, 0.8639)
ob_plane_012.rotation_euler = (3.142, -0.0, 0.0)
ob_plane_012.lineart.crease_threshold = 0.0
ob_plane_011.location = (-2.955, 1.966, 0.8639)
ob_plane_011.rotation_euler = (3.142, -0.0, 0.0)
ob_plane_011.lineart.crease_threshold = 0.0
ob_plane_010.location = (-5.08, 1.966, 0.8639)
ob_plane_010.rotation_euler = (3.142, -0.0, 0.0)
ob_plane_010.lineart.crease_threshold = 0.0
ob_plane_002.location = (5.08, 1.966, 0.8639)
ob_plane_002.rotation_euler = (3.142, -0.0, 0.0)
ob_plane_002.lineart.crease_threshold = 0.0
ob_plane_000.location = (3.95, 1.966, 2.264)
ob_plane_000.rotation_euler = (3.142, -0.0, 0.0)
ob_plane_000.lineart.crease_threshold = 0.0
ob_cube_063.location = (-0.98, 1.966, 2.214)
ob_cube_063.lineart.crease_threshold = 0.0
ob_cube_061.location = (-4.93, 1.966, 2.214)
ob_cube_061.lineart.crease_threshold = 0.0
ob_cube_059.location = (2.97, 1.966, 2.214)
ob_cube_059.lineart.crease_threshold = 0.0
ob_cube_057.location = (4.93, 1.966, 2.214)
ob_cube_057.lineart.crease_threshold = 0.0
ob_cube_055.location = (4.93, -1.894, 2.214)
ob_cube_055.lineart.crease_threshold = 0.0
ob_cube_053.location = (2.97, -1.894, 2.214)
ob_cube_053.lineart.crease_threshold = 0.0
ob_cube_051.location = (-4.93, -1.894, 2.214)
ob_cube_051.lineart.crease_threshold = 0.0
ob_cube_049.location = (-0.98, -1.894, 2.214)
ob_cube_049.lineart.crease_threshold = 0.0
ob_plane_009.location = (-4.93, -1.894, 0.3714)
ob_plane_009.lineart.crease_threshold = 0.0
ob_plane_008.location = (2.97, -1.894, 0.3714)
ob_plane_008.lineart.crease_threshold = 0.0
ob_plane_007.location = (4.93, -1.894, 0.3714)
ob_plane_007.lineart.crease_threshold = 0.0
ob_plane_006.location = (4.93, 1.966, 0.3714)
ob_plane_006.lineart.crease_threshold = 0.0
ob_plane_005.location = (2.97, 1.966, 0.3714)
ob_plane_005.lineart.crease_threshold = 0.0
ob_plane_004.location = (-4.93, 1.966, 0.3714)
ob_plane_004.lineart.crease_threshold = 0.0
ob_plane_003.location = (-0.98, 1.966, 0.3714)
ob_plane_003.lineart.crease_threshold = 0.0
ob_plane_001.location = (-0.98, -1.894, 0.3714)
ob_plane_001.lineart.crease_threshold = 0.0
ob_plane_455.location = (0.995, -1.894, 0.8639)
ob_plane_455.rotation_euler = (3.142, -0.0, 0.0)
ob_plane_455.lineart.crease_threshold = 0.0
ob_plane_506.location = (4.47, -2.044, 0.8639)
ob_plane_506.rotation_euler = (3.142, -0.0, 0.0)
ob_plane_506.lineart.crease_threshold = 0.0
ob_cube_111.location = (4.4, 1.434, 2.039)
ob_cube_111.lineart.crease_threshold = 0.0
ob_cube_112.location = (4.4, 1.134, 1.889)
ob_cube_112.lineart.crease_threshold = 0.0
ob_cube_113.location = (4.4, 0.8342, 1.739)
ob_cube_113.lineart.crease_threshold = 0.0
ob_cube_114.location = (4.4, 0.5342, 1.589)
ob_cube_114.lineart.crease_threshold = 0.0
ob_cube_115.location = (4.4, 0.2342, 1.439)
ob_cube_115.lineart.crease_threshold = 0.0
ob_cube_116.location = (4.4, -0.06576, 1.289)
ob_cube_116.lineart.crease_threshold = 0.0
ob_cube_117.location = (4.4, -0.3658, 1.139)
ob_cube_117.lineart.crease_threshold = 0.0
ob_cube_118.location = (4.4, -0.6658, 0.9894)
ob_cube_118.lineart.crease_threshold = 0.0
ob_cube_119.location = (3.5, -0.6658, 3.539)
ob_cube_119.rotation_euler = (0.0, -0.0, 3.142)
ob_cube_119.lineart.crease_threshold = 0.0
ob_cube_120.location = (3.5, -0.3658, 3.389)
ob_cube_120.rotation_euler = (0.0, -0.0, 3.142)
ob_cube_120.lineart.crease_threshold = 0.0
ob_cube_121.location = (3.5, -0.06576, 3.239)
ob_cube_121.rotation_euler = (0.0, -0.0, 3.142)
ob_cube_121.lineart.crease_threshold = 0.0
ob_cube_122.location = (3.5, 0.2342, 3.089)
ob_cube_122.rotation_euler = (0.0, -0.0, 3.142)
ob_cube_122.lineart.crease_threshold = 0.0
ob_cube_123.location = (3.5, 0.5342, 2.939)
ob_cube_123.rotation_euler = (0.0, -0.0, 3.142)
ob_cube_123.lineart.crease_threshold = 0.0
ob_cube_124.location = (3.5, 0.8342, 2.789)
ob_cube_124.rotation_euler = (0.0, -0.0, 3.142)
ob_cube_124.lineart.crease_threshold = 0.0
ob_cube_125.location = (3.5, 1.134, 2.639)
ob_cube_125.rotation_euler = (0.0, -0.0, 3.142)
ob_cube_125.lineart.crease_threshold = 0.0
ob_cube_126.location = (3.5, 1.434, 2.489)
ob_cube_126.rotation_euler = (0.0, -0.0, 3.142)
ob_cube_126.lineart.crease_threshold = 0.0
ob_cube_127.location = (3.5, 1.734, 2.339)
ob_cube_127.rotation_euler = (0.0, -0.0, 3.142)
ob_cube_127.lineart.crease_threshold = 0.0
ob_cube_137.location = (4.4, 1.734, 2.189)
ob_cube_137.lineart.crease_threshold = 0.0
ob_lamp.location = (4.076, 1.005, 5.904)
ob_lamp.rotation_euler = (0.6503, 0.05522, 1.866)
ob_lamp.lock_rotations_4d = False
ob_lamp.empty_display_type = 'ARROWS'
ob_lamp.color = (0.0, 0.0, 0.0, 0.0)
ob_lamp.lineart.crease_threshold = 0.0
ob_camera.location = (7.481, -6.508, 5.344)
ob_camera.rotation_euler = (1.109, 0.01082, 0.8149)
ob_camera.lock_rotations_4d = False
ob_camera.empty_display_type = 'ARROWS'
ob_camera.color = (0.0, 0.0, 0.0, 0.0)
ob_camera.display_type = 'WIRE'
ob_camera.lineart.crease_threshold = 0.0

# ---- collection membership
col_collection_1.objects.link(ob_cube_211)
col_collection_1.objects.link(ob_cube_210)
col_collection_1.objects.link(ob_cube_209)
col_collection_1.objects.link(ob_cube_208)
col_collection_1.objects.link(ob_cube_207)
col_collection_1.objects.link(ob_cube_206)
col_collection_1.objects.link(ob_cube_205)
col_collection_1.objects.link(ob_cube_204)
col_collection_1.objects.link(ob_plane_565)
col_collection_1.objects.link(ob_plane_564)
col_collection_1.objects.link(ob_plane_563)
col_collection_1.objects.link(ob_plane_562)
col_collection_1.objects.link(ob_plane_561)
col_collection_1.objects.link(ob_plane_560)
col_collection_1.objects.link(ob_plane_559)
col_collection_1.objects.link(ob_plane_558)
col_collection_1.objects.link(ob_plane_557)
col_collection_1.objects.link(ob_plane_556)
col_collection_1.objects.link(ob_plane_555)
col_collection_1.objects.link(ob_plane_554)
col_collection_1.objects.link(ob_plane_553)
col_collection_1.objects.link(ob_plane_552)
col_collection_1.objects.link(ob_plane_551)
col_collection_1.objects.link(ob_plane_549)
col_collection_1.objects.link(ob_plane_548)
col_collection_1.objects.link(ob_plane_547)
col_collection_1.objects.link(ob_plane_546)
col_collection_1.objects.link(ob_plane_545)
col_collection_1.objects.link(ob_plane_544)
col_collection_1.objects.link(ob_plane_543)
col_collection_1.objects.link(ob_plane_542)
col_collection_1.objects.link(ob_plane_541)
col_collection_1.objects.link(ob_plane_540)
col_collection_1.objects.link(ob_plane_539)
col_collection_1.objects.link(ob_plane_538)
col_collection_1.objects.link(ob_plane_537)
col_collection_1.objects.link(ob_plane_536)
col_collection_1.objects.link(ob_plane_535)
col_collection_1.objects.link(ob_plane_534)
col_collection_1.objects.link(ob_plane_533)
col_collection_1.objects.link(ob_plane_532)
col_collection_1.objects.link(ob_plane_531)
col_collection_1.objects.link(ob_plane_530)
col_collection_1.objects.link(ob_plane_528)
col_collection_1.objects.link(ob_plane_527)
col_collection_1.objects.link(ob_cube_159)
col_collection_1.objects.link(ob_cube_158)
col_collection_1.objects.link(ob_cube_157)
col_collection_1.objects.link(ob_cube_156)
col_collection_1.objects.link(ob_cube_155)
col_collection_1.objects.link(ob_cube_154)
col_collection_1.objects.link(ob_cube_153)
col_collection_1.objects.link(ob_cube_152)
col_collection_1.objects.link(ob_cube_151)
col_collection_1.objects.link(ob_cube_150)
col_collection_1.objects.link(ob_cube_149)
col_collection_1.objects.link(ob_cube_148)
col_collection_1.objects.link(ob_cube_147)
col_collection_1.objects.link(ob_cube_146)
col_collection_1.objects.link(ob_cube_145)
col_collection_1.objects.link(ob_cube_144)
col_collection_1.objects.link(ob_cube_143)
col_collection_1.objects.link(ob_cube_142)
col_collection_1.objects.link(ob_plane_526)
col_collection_1.objects.link(ob_plane_525)
col_collection_1.objects.link(ob_cube_141)
col_collection_1.objects.link(ob_cube_140)
col_collection_1.objects.link(ob_cube_139)
col_collection_1.objects.link(ob_cube_138)
col_collection_1.objects.link(ob_cube_062)
col_collection_1.objects.link(ob_cube_060)
col_collection_1.objects.link(ob_cube_058)
col_collection_1.objects.link(ob_cube_056)
col_collection_1.objects.link(ob_plane_524)
col_collection_1.objects.link(ob_plane_523)
col_collection_1.objects.link(ob_plane_522)
col_collection_1.objects.link(ob_plane_521)
col_collection_1.objects.link(ob_plane_520)
col_collection_1.objects.link(ob_plane_519)
col_collection_1.objects.link(ob_plane_518)
col_collection_1.objects.link(ob_plane_517)
col_collection_1.objects.link(ob_plane_516)
col_collection_1.objects.link(ob_plane_515)
col_collection_1.objects.link(ob_plane_514)
col_collection_1.objects.link(ob_plane_513)
col_collection_1.objects.link(ob_plane_512)
col_collection_1.objects.link(ob_plane_511)
col_collection_1.objects.link(ob_plane_510)
col_collection_1.objects.link(ob_plane_509)
col_collection_1.objects.link(ob_plane_508)
col_collection_1.objects.link(ob_plane_507)
col_collection_1.objects.link(ob_plane_063)
col_collection_1.objects.link(ob_plane_062)
col_collection_1.objects.link(ob_plane_061)
col_collection_1.objects.link(ob_plane_060)
col_collection_1.objects.link(ob_plane_059)
col_collection_1.objects.link(ob_plane_058)
col_collection_1.objects.link(ob_plane_057)
col_collection_1.objects.link(ob_plane_056)
col_collection_1.objects.link(ob_plane_055)
col_collection_1.objects.link(ob_plane_054)
col_collection_1.objects.link(ob_plane_053)
col_collection_1.objects.link(ob_plane_052)
col_collection_1.objects.link(ob_plane_051)
col_collection_1.objects.link(ob_plane_050)
col_collection_1.objects.link(ob_plane_049)
col_collection_1.objects.link(ob_plane_048)
col_collection_1.objects.link(ob_plane_047)
col_collection_1.objects.link(ob_plane_046)
col_collection_1.objects.link(ob_plane_045)
col_collection_1.objects.link(ob_cube_033)
col_collection_1.objects.link(ob_cube_032)
col_collection_1.objects.link(ob_cube_031)
col_collection_1.objects.link(ob_cube_030)
col_collection_1.objects.link(ob_cube_029)
col_collection_1.objects.link(ob_cube_028)
col_collection_1.objects.link(ob_cube_027)
col_collection_1.objects.link(ob_cube_026)
col_collection_1.objects.link(ob_cube_025)
col_collection_1.objects.link(ob_cube_024)
col_collection_1.objects.link(ob_cube_023)
col_collection_1.objects.link(ob_cube_022)
col_collection_1.objects.link(ob_cube_021)
col_collection_1.objects.link(ob_cube_020)
col_collection_1.objects.link(ob_cube_019)
col_collection_1.objects.link(ob_cube_018)
col_collection_1.objects.link(ob_plane_044)
col_collection_1.objects.link(ob_plane_043)
col_collection_1.objects.link(ob_plane_042)
col_collection_1.objects.link(ob_plane_041)
col_collection_1.objects.link(ob_plane_040)
col_collection_1.objects.link(ob_plane_039)
col_collection_1.objects.link(ob_plane_038)
col_collection_1.objects.link(ob_plane_037)
col_collection_1.objects.link(ob_plane_036)
col_collection_1.objects.link(ob_plane_035)
col_collection_1.objects.link(ob_plane_034)
col_collection_1.objects.link(ob_plane_033)
col_collection_1.objects.link(ob_plane_032)
col_collection_1.objects.link(ob_plane_031)
col_collection_1.objects.link(ob_plane_030)
col_collection_1.objects.link(ob_plane_029)
col_collection_1.objects.link(ob_plane_028)
col_collection_1.objects.link(ob_plane_027)
col_collection_1.objects.link(ob_plane_026)
col_collection_1.objects.link(ob_plane_025)
col_collection_1.objects.link(ob_plane_024)
col_collection_1.objects.link(ob_plane_023)
col_collection_1.objects.link(ob_plane_022)
col_collection_1.objects.link(ob_plane_021)
col_collection_1.objects.link(ob_plane_020)
col_collection_1.objects.link(ob_plane_019)
col_collection_1.objects.link(ob_plane_018)
col_collection_1.objects.link(ob_plane_017)
col_collection_1.objects.link(ob_plane_016)
col_collection_1.objects.link(ob_plane_015)
col_collection_1.objects.link(ob_plane_014)
col_collection_1.objects.link(ob_plane_013)
col_collection_1.objects.link(ob_plane_012)
col_collection_1.objects.link(ob_plane_011)
col_collection_1.objects.link(ob_plane_010)
col_collection_1.objects.link(ob_plane_002)
col_collection_1.objects.link(ob_plane_000)
col_collection_1.objects.link(ob_cube_063)
col_collection_1.objects.link(ob_cube_061)
col_collection_1.objects.link(ob_cube_059)
col_collection_1.objects.link(ob_cube_057)
col_collection_1.objects.link(ob_cube_055)
col_collection_1.objects.link(ob_cube_053)
col_collection_1.objects.link(ob_cube_051)
col_collection_1.objects.link(ob_cube_049)
col_collection_1.objects.link(ob_plane_009)
col_collection_1.objects.link(ob_plane_008)
col_collection_1.objects.link(ob_plane_007)
col_collection_1.objects.link(ob_plane_006)
col_collection_1.objects.link(ob_plane_005)
col_collection_1.objects.link(ob_plane_004)
col_collection_1.objects.link(ob_plane_003)
col_collection_1.objects.link(ob_plane_001)
col_collection_1.objects.link(ob_plane_455)
col_collection_1.objects.link(ob_plane_506)
col_collection_1.objects.link(ob_cube_111)
col_collection_1.objects.link(ob_cube_112)
col_collection_1.objects.link(ob_cube_113)
col_collection_1.objects.link(ob_cube_114)
col_collection_1.objects.link(ob_cube_115)
col_collection_1.objects.link(ob_cube_116)
col_collection_1.objects.link(ob_cube_117)
col_collection_1.objects.link(ob_cube_118)
col_collection_1.objects.link(ob_cube_119)
col_collection_1.objects.link(ob_cube_120)
col_collection_1.objects.link(ob_cube_121)
col_collection_1.objects.link(ob_cube_122)
col_collection_1.objects.link(ob_cube_123)
col_collection_1.objects.link(ob_cube_124)
col_collection_1.objects.link(ob_cube_125)
col_collection_1.objects.link(ob_cube_126)
col_collection_1.objects.link(ob_cube_127)
col_collection_1.objects.link(ob_cube_137)
col_collection_10.objects.link(ob_lamp)
col_collection_10.objects.link(ob_camera)

# ---- scene / render settings (as saved in the file)
scene.camera = ob_camera
scene.frame_start = 1; scene.frame_end = 250; scene.frame_set(1)
scene.render.engine = 'CYCLES'
scene.render.image_settings.color_mode = 'RGB'
scene.render.image_settings.compression = 90
scene.render.resolution_percentage = 50
scene.render.dither_intensity = 0.0
scene.render.bake_margin = 2
scene.render.bake_bias = 0.0
scene.cycles.use_denoising = False
scene.cycles.samples = 128
scene.cycles.sampling_pattern = 'TABULATED_SOBOL'
scene.cycles.light_sampling_threshold = 0.0
scene.cycles.use_adaptive_sampling = False
scene.cycles.use_light_tree = False
scene.cycles.blur_glossy = 0.0
scene.cycles.sample_clamp_indirect = 0.0
scene.view_settings.view_transform = 'Standard'
bpy.context.view_layer.update()
